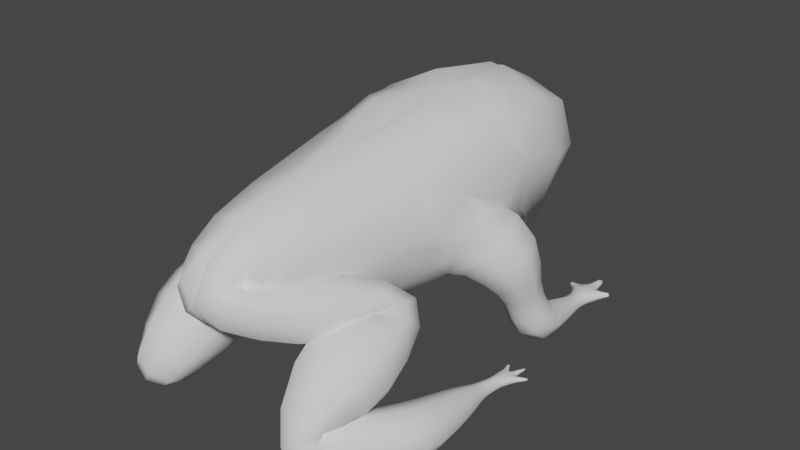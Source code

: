 # Source: SAPOCONPATAS.blend  (saved by Blender 2.93.21; exported with 4.5.12 LTS)
import bpy
from mathutils import Matrix  # noqa: F401  (used for matrix-valued properties, if any)

bpy.ops.wm.read_factory_settings(use_empty=True)
scene = bpy.context.scene
scene.name = 'Scene'

# ---- collections
col_collection = bpy.data.collections.new('Collection'); scene.collection.children.link(col_collection)

# ---- world
world_world = bpy.data.worlds.new('World'); scene.world = world_world
world_world.use_nodes = True; world_world.node_tree.nodes.clear()
_N = world_world.node_tree.nodes; _L = world_world.node_tree.links
n0 = _N.new('ShaderNodeOutputWorld'); n0.name = 'World Output'; n0.location = (300, 300)
n1 = _N.new('ShaderNodeBackground'); n1.name = 'Background'; n1.location = (10, 300)
n1.inputs[0].default_value = (0.05088, 0.05088, 0.05088, 1.0)
_L.new(n1.outputs[0], n0.inputs[0])
n0.is_active_output = True
world_world.color = (0.05088, 0.05088, 0.05088)
world_world.use_sun_shadow = False
world_world.sun_shadow_jitter_overblur = 0.0

# ---- meshes
me_plane = bpy.data.meshes.new('Plane')
me_plane.from_pydata([(-0.3135, -0.1202, 1.098), (0.314, -0.1571, 1.132), (0.2546, -0.1097, 1.705), (-0.2762, -0.02488, 1.659), (-0.3202, -0.5649, 0.9981), (-0.5039, -0.6303, 1.104), (-0.5157, -0.4245, 1.207), (-0.332, -0.3592, 1.101), (-0.1169, 0.362, 1.208), (0.1169, 0.362, 1.208), (0.1169, 0.3909, 1.439), (-0.1169, 0.3909, 1.439), (-0.4001, -0.3256, 0.6651), (-0.5393, -0.335, 0.6696), (-0.5428, -0.252, 0.776), (-0.4036, -0.2426, 0.7714), (-0.4427, -0.01164, 0.6401), (-0.5051, -0.01164, 0.6401), (-0.5051, -0.007688, 0.7024), (-0.4427, -0.007688, 0.7024), (0.1618, -1.546, 1.209), (-0.1556, -1.519, 1.226), (-0.1672, -1.575, 1.537), (0.1501, -1.601, 1.52), (0.07069, -1.728, 1.215), (-0.0586, -1.647, 1.31), (-0.131, -1.767, 1.426), (-0.001681, -1.848, 1.331), (-0.2248, -1.209, 1.048), (-0.3718, -1.092, 1.145), (-0.4885, -1.25, 1.264), (-0.3415, -1.367, 1.167), (-0.2986, -1.692, 0.7962), (-0.4108, -1.639, 0.8593), (-0.4832, -1.752, 0.924), (-0.3709, -1.806, 0.8609), (-0.5124, -1.351, 0.7115), (-0.5335, -1.339, 0.8769), (-0.6917, -1.385, 0.8596), (-0.6706, -1.396, 0.6942), (-0.5647, 0.1853, 0.6642), (-0.5714, 0.1772, 0.6642), (-0.5714, 0.1772, 0.6748), (-0.5647, 0.1853, 0.6748), (-0.4812, 0.2682, 0.6622), (-0.4666, 0.2682, 0.6622), (-0.4666, 0.2682, 0.6768), (-0.4812, 0.2682, 0.6768), (-0.3738, 0.1695, 0.6642), (-0.3683, 0.1604, 0.6642), (-0.3683, 0.1604, 0.6748), (-0.3738, 0.1695, 0.6748), (-0.7132, -0.7326, 0.733), (-0.7097, -0.7282, 0.733), (-0.7096, -0.7282, 0.7386), (-0.7131, -0.7326, 0.7386), (-0.6629, -0.6732, 0.732), (-0.6588, -0.6722, 0.732), (-0.6588, -0.6722, 0.7362), (-0.6629, -0.6732, 0.7362), (-0.5946, -0.6901, 0.7311), (-0.5891, -0.6922, 0.7311), (-0.5891, -0.6922, 0.737), (-0.5946, -0.6901, 0.737), (-0.5581, -1.094, 0.7151), (-0.5717, -1.085, 0.8184), (-0.6754, -1.086, 0.8049), (-0.6618, -1.095, 0.7016), (-0.5873, -0.9414, 0.7234), (-0.5943, -0.937, 0.7769), (-0.648, -0.9398, 0.7701), (-0.6409, -0.9442, 0.7166), (-0.2236, -1.508, 0.8949), (-0.4732, -1.472, 0.8605), (-0.5357, -1.599, 1.074), (-0.2861, -1.635, 1.109), (0.2164, -1.018, 1.091), (-0.2462, -1.09, 1.124), (-0.2655, -0.909, 1.626), (0.2882, -0.9566, 1.578), (-0.3744, -0.4743, 0.8917), (-0.5141, -0.4945, 0.9123), (-0.5236, -0.3626, 0.9734), (-0.3839, -0.3424, 0.9527), (-0.4274, -0.1264, 0.6388), (-0.5199, -0.1282, 0.6394), (-0.5203, -0.1058, 0.7266), (-0.4279, -0.1041, 0.7259), (-0.1384, -0.6696, 0.9757), (-0.366, -0.7747, 1.213), (-0.3797, -0.4463, 1.49), (-0.1605, -0.2581, 1.152), (-0.02974, -1.6, 1.166), (-0.05153, -1.545, 1.346), (-0.2106, -1.647, 1.376), (-0.1888, -1.703, 1.195), (-0.1405, -1.378, 1.104), (-0.17, -1.311, 1.296), (-0.3467, -1.426, 1.331), (-0.3173, -1.493, 1.138), (-0.5971, -0.8836, 0.7225), (-0.6028, -0.8802, 0.7665), (-0.6468, -0.8844, 0.7611), (-0.6411, -0.8877, 0.7171), (-0.6033, -0.8294, 0.7217), (-0.6087, -0.8201, 0.7593), (-0.6532, -0.8268, 0.7552), (-0.6457, -0.8281, 0.7156), (-0.3751, -1.627, 0.7541), (-0.4057, -1.609, 0.8908), (-0.5238, -1.692, 0.8872), (-0.4932, -1.71, 0.7506), (-0.4489, -1.487, 0.7299), (-0.4686, -1.478, 0.8904), (-0.6106, -1.553, 0.877), (-0.5909, -1.562, 0.7165), (-0.44, 0.06437, 0.641), (-0.5076, 0.06801, 0.6412), (-0.5076, 0.06842, 0.6978), (-0.44, 0.06479, 0.698), (-0.5538, 0.1807, 0.6609), (-0.5648, 0.1674, 0.6609), (-0.5648, 0.1674, 0.6781), (-0.5538, 0.1807, 0.6781), (-0.5271, 0.1648, 0.6557), (-0.5418, 0.1356, 0.6549), (-0.5418, 0.1356, 0.6841), (-0.5271, 0.1648, 0.6834), (-0.4977, 0.1627, 0.6481), (-0.4385, 0.1564, 0.6482), (-0.4385, 0.1564, 0.6908), (-0.4977, 0.1627, 0.6909), (-0.4887, 0.2103, 0.6546), (-0.4578, 0.2095, 0.6547), (-0.4578, 0.2095, 0.6843), (-0.4887, 0.2103, 0.6844), (-0.4856, 0.2449, 0.6578), (-0.4622, 0.2449, 0.6578), (-0.4622, 0.2449, 0.6812), (-0.4856, 0.2449, 0.6812), (-0.4105, 0.1178, 0.6531), (-0.4105, 0.1178, 0.6859), (-0.3962, 0.1634, 0.6591), (-0.3849, 0.1452, 0.6593), (-0.3849, 0.1452, 0.6797), (-0.3962, 0.1634, 0.6799), (-0.6727, -0.779, 0.7236), (-0.6597, -0.7499, 0.7228), (-0.6585, -0.7559, 0.7482), (-0.6741, -0.7801, 0.746), (-0.6905, -0.7568, 0.7276), (-0.681, -0.7446, 0.7275), (-0.6808, -0.7448, 0.7429), (-0.6903, -0.757, 0.7429), (-0.7044, -0.7426, 0.7304), (-0.6979, -0.7345, 0.7304), (-0.6978, -0.7346, 0.7408), (-0.7043, -0.7427, 0.7408), (-0.6289, -0.747, 0.7206), (-0.6258, -0.7463, 0.7483), (-0.6565, -0.7234, 0.726), (-0.6408, -0.7193, 0.726), (-0.6408, -0.7193, 0.7422), (-0.6565, -0.7234, 0.7423), (-0.6594, -0.7027, 0.7282), (-0.6479, -0.6998, 0.7282), (-0.6479, -0.6998, 0.74), (-0.6594, -0.7027, 0.74), (-0.6618, -0.6852, 0.7301), (-0.6541, -0.6833, 0.7301), (-0.6541, -0.6833, 0.7381), (-0.6618, -0.6852, 0.7381), (-0.6019, -0.7614, 0.7235), (-0.6014, -0.7593, 0.7465), (-0.6114, -0.7217, 0.7263), (-0.5967, -0.7271, 0.7263), (-0.5967, -0.7271, 0.7419), (-0.6114, -0.7217, 0.7419), (-0.6018, -0.7026, 0.7287), (-0.5917, -0.7063, 0.7287), (-0.5917, -0.7063, 0.7395), (-0.6018, -0.7026, 0.7395), (-0.5404, -1.214, 0.7117), (-0.5582, -1.202, 0.8471), (-0.693, -1.211, 0.8301), (-0.6753, -1.223, 0.6947), (-0.5747, -1.006, 0.7201), (-0.5844, -0.9993, 0.7942), (-0.6587, -1.001, 0.7845), (-0.649, -1.007, 0.7105), (-0.2219, -1.308, 0.9845), (-0.4691, -1.262, 0.9568), (-0.5374, -1.382, 1.178), (-0.2902, -1.428, 1.206), (-0.3869, -0.4181, 0.7772), (-0.524, -0.4317, 0.7858), (-0.5321, -0.3144, 0.8528), (-0.395, -0.3007, 0.8442), (-0.2209, -0.6106, 1.017), (-0.3821, -0.5449, 1.382), (-0.255, -0.3467, 1.147), (-0.03385, -0.01521, 1.757), (0.3746, -0.05089, 1.423), (-0.2124, -0.4447, 1.042), (0.0131, -0.0867, 1.01), (-0.3748, -0.0364, 1.415), (-0.2887, -0.7389, 1.087), (-0.1791, -0.3927, 0.9773), (-0.1829, -0.8864, 1.017), (-0.3518, -0.7087, 1.448), (-0.3188, -1.095, 1.374), (-0.3757, -0.4599, 1.384), (-0.3028, -0.4045, 1.692), (0.04668, -1.033, 1.698), (0.3161, -0.5296, 1.678), (0.02605, -0.5191, 1.771), (0.03171, -0.7855, 0.9908), (0.2797, -0.59, 1.07), (0.3867, -0.5513, 1.355), (0.3248, -1.05, 1.325), (-0.01722, -1.125, 1.049), (-0.6565, -0.835, 0.735), (-0.6609, -0.7998, 0.7205), (-0.6656, -0.8017, 0.749), (-0.6755, -0.7837, 0.7348), (-0.6688, -0.7704, 0.7504), (-0.4652, 0.2699, 0.6695), (-0.4708, 0.1566, 0.6426), (-0.6661, -0.7661, 0.7196), (-0.3212, -0.8997, 1.186), (-0.6467, -0.7517, 0.7187), (-0.6368, -0.7876, 0.7144), (-0.6133, -0.7579, 0.7184), (-0.2953, -0.3085, 1.119), (-0.6034, -0.7942, 0.7223), (-0.6211, -0.8306, 0.7125), (-0.4739, 0.2699, 0.6782), (-0.5986, -0.8272, 0.7407), (-0.6314, -0.8266, 0.7633), (-0.2039, -0.6243, 0.9943), (-0.6537, -0.7911, 0.7556), (-0.5684, 0.1816, 0.6758), (-0.6417, -0.7555, 0.7515), (-0.6193, -0.7838, 0.7574), (-0.4708, 0.1566, 0.6964), (-0.6106, -0.7535, 0.7507), (-0.5981, -0.762, 0.7352), (-0.4432, 0.11, 0.7003), (-0.5724, 0.1767, 0.6695), (-0.6028, -0.7874, 0.7517), (-0.503, 0.1746, 0.6695), (-0.5143, 0.1589, 0.6522), (-0.5244, 0.1702, 0.6695), (-0.5684, 0.1816, 0.6632), (-0.5143, 0.1589, 0.6868), (-0.5344, 0.1502, 0.689), (-0.5643, 0.1865, 0.6695), (-0.5271, 0.1063, 0.6893), (-0.5009, 0.1176, 0.7), (-0.4734, 0.06326, 0.7063), (-0.4194, 0.1331, 0.6928), (-0.4226, 0.09357, 0.6904), (-0.5178, 0.05931, 0.6695), (-0.4734, 0.06252, 0.6328), (-0.4826, 0.2699, 0.6695), (-0.4307, 0.0558, 0.6695), (-0.4226, 0.09354, 0.6486), (-0.4077, 0.1122, 0.6695), (-0.4194, 0.1331, 0.6462), (-0.3996, -0.6938, 1.338), (-0.5271, 0.1063, 0.6497), (0.1303, 0.4022, 1.317), (-0.5009, 0.1175, 0.639), (-0.5344, 0.1502, 0.65), (-0.4432, 0.1099, 0.6387), (-0.5445, 0.1301, 0.6695), (-0.3233, -0.3995, 1.293), (-0.1303, 0.4022, 1.317), (-0.4739, 0.2699, 0.6608), (-0.373, 0.1711, 0.6695), (-0.3697, 0.1657, 0.6758), (-0.3665, 0.1603, 0.6695), (-0.3697, 0.1657, 0.6632), (-0.7142, -0.7324, 0.7358), (-0.7121, -0.7299, 0.7391), (-0.71, -0.7272, 0.7358), (-0.7121, -0.7298, 0.7325), (-0.6635, -0.6725, 0.7341), (-0.661, -0.6719, 0.7366), (-0.6586, -0.6712, 0.7341), (-0.661, -0.6719, 0.7316), (-0.5948, -0.689, 0.7341), (-0.5915, -0.6902, 0.7376), (-0.5882, -0.6914, 0.7341), (-0.5915, -0.6902, 0.7306), (-0.4371, -0.05647, 0.639), (-0.4736, -0.1315, 0.6227), (-0.5106, -0.05669, 0.6391), (-0.4739, -0.01238, 0.6285), (-0.5374, -0.1173, 0.6831), (-0.5107, -0.04836, 0.7116), (-0.5168, -0.009665, 0.6713), (-0.4742, -0.1007, 0.7426), (-0.4372, -0.04814, 0.7115), (-0.4739, -0.006946, 0.7141), (-0.4103, -0.1149, 0.6822), (-0.431, -0.009665, 0.6713), (-0.4135, -0.2278, 0.6429), (-0.4691, -0.3458, 0.6474), (-0.5321, -0.233, 0.6451), (-0.5671, -0.2952, 0.7236), (-0.5336, -0.1821, 0.7477), (-0.4738, -0.2317, 0.7936), (-0.4151, -0.1769, 0.7455), (-0.3758, -0.2823, 0.7174), (-0.3563, -0.5197, 0.9504), (-0.4098, -0.6361, 1.032), (-0.5211, -0.5583, 1.006), (-0.4425, -0.5091, 0.8906), (-0.5443, -0.5397, 1.176), (-0.5321, -0.3932, 1.085), (-0.5451, -0.4324, 0.9468), (-0.4261, -0.3533, 1.174), (-0.3673, -0.3545, 1.03), (-0.4555, -0.3278, 0.9745), (-0.2916, -0.4498, 1.03), (-0.3529, -0.4045, 0.9183), (-0.2649, -0.5946, 1.021), (-0.4389, -0.6944, 1.181), (-0.4503, -0.4614, 1.308), (-0.2786, -0.3574, 1.143), (-0.2002, 0.2133, 1.156), (0.1999, 0.2093, 1.16), (0.1939, 0.2488, 1.552), (-0.1954, 0.2545, 1.546), (0.1978, -1.341, 1.174), (0.005277, -1.522, 1.159), (-0.1992, -1.34, 1.18), (-0.2209, -1.542, 1.384), (-0.202, -1.345, 1.579), (-0.0107, -1.598, 1.587), (0.2027, -1.354, 1.57), (0.2154, -1.578, 1.362), (0.1183, -1.678, 1.221), (0.01961, -1.665, 1.241), (-0.1035, -1.619, 1.271), (-0.119, -1.692, 1.386), (-0.1387, -1.714, 1.48), (-0.0799, -1.83, 1.4), (0.0831, -1.773, 1.431), (0.05875, -1.803, 1.255), (0.02169, -1.691, 1.195), (-0.01081, -1.553, 1.25), (-0.03985, -1.617, 1.337), (-0.1352, -1.586, 1.395), (-0.1583, -1.733, 1.394), (-0.2295, -1.694, 1.291), (-0.09677, -1.807, 1.252), (-0.1052, -1.662, 1.147), (-0.08474, -1.492, 1.134), (-0.1221, -1.323, 1.193), (-0.09441, -1.442, 1.334), (-0.2639, -1.356, 1.35), (-0.2743, -1.542, 1.356), (-0.3652, -1.481, 1.241), (-0.2646, -1.593, 1.156), (-0.2234, -1.448, 1.085), (-0.1916, -1.269, 1.075), (-0.2764, -1.121, 1.074), (-0.2731, -1.169, 1.232), (-0.4577, -1.149, 1.223), (-0.4244, -1.311, 1.301), (-0.4369, -1.338, 1.238), (-0.3429, -1.412, 1.144), (-0.2556, -1.31, 1.089), (-0.2556, -1.62, 0.8417), (-0.3411, -1.644, 0.8157), (-0.4428, -1.571, 0.8512), (-0.3366, -1.466, 0.8376), (-0.4681, -1.685, 0.9035), (-0.5065, -1.696, 0.994), (-0.5512, -1.529, 0.9608), (-0.4406, -1.8, 0.9046), (-0.3193, -1.746, 0.9845), (-0.4227, -1.641, 1.131), (-0.3137, -1.759, 0.8167), (-0.2081, -1.578, 1.008), (-0.5925, -0.9116, 0.7233), (-0.5917, -0.8812, 0.7456), (-0.5987, -0.9078, 0.7711), (-0.5808, -0.9387, 0.7515), (-0.6259, -0.8817, 0.7721), (-0.6466, -0.9114, 0.7651), (-0.6225, -0.9376, 0.7836), (-0.6522, -0.8868, 0.7381), (-0.6403, -0.9152, 0.7173), (-0.6545, -0.9426, 0.7421), (-0.618, -0.8863, 0.7116), (-0.6128, -0.9436, 0.71), (-0.6009, -0.858, 0.7218), (-0.6063, -0.8545, 0.7627), (-0.6479, -0.8589, 0.7577), (-0.6422, -0.8619, 0.7166), (-0.3383, -1.685, 0.7692), (-0.3682, -1.602, 0.8231), (-0.3975, -1.646, 0.8763), (-0.4704, -1.647, 0.9146), (-0.4918, -1.743, 0.8935), (-0.5306, -1.716, 0.8182), (-0.4326, -1.782, 0.7865), (-0.4284, -1.672, 0.7267), (-0.412, -1.558, 0.7417), (-0.4321, -1.469, 0.8126), (-0.4323, -1.548, 0.8941), (-0.5433, -1.514, 0.9138), (-0.5646, -1.627, 0.883), (-0.6274, -1.572, 0.7943), (-0.5443, -1.636, 0.7306), (-0.5162, -1.527, 0.6931), (-0.4841, -1.419, 0.7189), (-0.4933, -1.337, 0.7975), (-0.5049, -1.409, 0.8852), (-0.6166, -1.36, 0.8993), (-0.658, -1.472, 0.8698), (-0.7108, -1.399, 0.7737), (-0.6371, -1.483, 0.7034), (-0.5875, -1.376, 0.6718), (-0.4447, 0.0237, 0.6411), (-0.5031, 0.02404, 0.6411), (-0.5031, 0.02587, 0.6983), (-0.4447, 0.02554, 0.6983), (-0.5612, 0.1848, 0.6624), (-0.5593, 0.174, 0.6577), (-0.5702, 0.1739, 0.6624), (-0.5668, 0.1649, 0.6695), (-0.5702, 0.1739, 0.6766), (-0.5593, 0.174, 0.6813), (-0.5612, 0.1848, 0.6766), (-0.5517, 0.1832, 0.6695), (-0.5413, 0.1732, 0.6586), (-0.5548, 0.1555, 0.6586), (-0.5548, 0.1555, 0.6804), (-0.5413, 0.1732, 0.6804), (-0.4907, 0.19, 0.6525), (-0.4732, 0.2099, 0.6491), (-0.4527, 0.1874, 0.6529), (-0.452, 0.2093, 0.6695), (-0.4527, 0.1874, 0.6861), (-0.4344, 0.1696, 0.6695), (-0.4732, 0.2099, 0.6899), (-0.4907, 0.19, 0.6865), (-0.4945, 0.2105, 0.6695), (-0.4871, 0.2283, 0.6562), (-0.4739, 0.2449, 0.6534), (-0.4605, 0.2282, 0.6562), (-0.4578, 0.2449, 0.6695), (-0.4605, 0.2282, 0.6828), (-0.4739, 0.2449, 0.6856), (-0.4871, 0.2283, 0.6828), (-0.49, 0.2449, 0.6695), (-0.4838, 0.2596, 0.6596), (-0.464, 0.2596, 0.6596), (-0.464, 0.2596, 0.6794), (-0.4838, 0.2596, 0.6794), (-0.414, 0.1596, 0.6557), (-0.3906, 0.1543, 0.6553), (-0.3978, 0.1343, 0.6565), (-0.3828, 0.1417, 0.6695), (-0.3978, 0.1343, 0.6825), (-0.3906, 0.1543, 0.6837), (-0.414, 0.1596, 0.6833), (-0.3983, 0.1669, 0.6695), (-0.382, 0.1676, 0.6617), (-0.3739, 0.1542, 0.6617), (-0.3739, 0.1542, 0.6773), (-0.382, 0.1676, 0.6773), (-0.6823, -0.7656, 0.7259), (-0.6858, -0.7507, 0.7247), (-0.6712, -0.7494, 0.7256), (-0.6791, -0.7424, 0.7352), (-0.6711, -0.7501, 0.7443), (-0.6614, -0.7462, 0.7347), (-0.6855, -0.7509, 0.7458), (-0.6823, -0.7659, 0.7442), (-0.6922, -0.7592, 0.7352), (-0.6978, -0.7494, 0.729), (-0.7012, -0.7385, 0.7284), (-0.6898, -0.7394, 0.729), (-0.6967, -0.733, 0.7356), (-0.6897, -0.7396, 0.7418), (-0.701, -0.7387, 0.7427), (-0.6976, -0.7496, 0.7418), (-0.7056, -0.7442, 0.7356), (-0.7102, -0.7365, 0.7317), (-0.7051, -0.7302, 0.7317), (-0.705, -0.7303, 0.7397), (-0.7101, -0.7366, 0.7397), (-0.6555, -0.736, 0.7248), (-0.6487, -0.7213, 0.723), (-0.6366, -0.7311, 0.7244), (-0.6379, -0.7185, 0.7341), (-0.6362, -0.7311, 0.7439), (-0.627, -0.7361, 0.7341), (-0.6487, -0.7214, 0.7453), (-0.6553, -0.7365, 0.744), (-0.6595, -0.7242, 0.7342), (-0.6581, -0.7124, 0.7271), (-0.6537, -0.7012, 0.726), (-0.6446, -0.709, 0.7271), (-0.6458, -0.6993, 0.7341), (-0.6446, -0.709, 0.7411), (-0.6537, -0.7012, 0.7422), (-0.658, -0.7124, 0.7411), (-0.6615, -0.7032, 0.7341), (-0.6606, -0.6937, 0.7292), (-0.6579, -0.6843, 0.7286), (-0.6511, -0.6913, 0.7292), (-0.6526, -0.6829, 0.7341), (-0.6511, -0.6913, 0.739), (-0.6579, -0.6843, 0.7396), (-0.6606, -0.6937, 0.739), (-0.6632, -0.6856, 0.7341), (-0.6627, -0.6777, 0.731), (-0.6568, -0.6762, 0.731), (-0.6568, -0.6762, 0.7372), (-0.6627, -0.6777, 0.7372), (-0.6173, -0.7327, 0.7246), (-0.604, -0.7244, 0.7233), (-0.5995, -0.7403, 0.7249), (-0.5939, -0.7282, 0.7341), (-0.5994, -0.74, 0.7436), (-0.604, -0.7244, 0.7449), (-0.617, -0.7325, 0.7437), (-0.6141, -0.7206, 0.7341), (-0.6064, -0.7117, 0.7275), (-0.5967, -0.7044, 0.7267), (-0.5941, -0.7163, 0.7275), (-0.5898, -0.707, 0.7341), (-0.5941, -0.7163, 0.7407), (-0.5967, -0.7044, 0.7415), (-0.6064, -0.7117, 0.7407), (-0.6037, -0.7019, 0.7341), (-0.5976, -0.6946, 0.7299), (-0.5897, -0.6975, 0.7299), (-0.5897, -0.6975, 0.7383), (-0.5976, -0.6946, 0.7383), (-0.5298, -1.282, 0.71), (-0.524, -1.206, 0.7826), (-0.5497, -1.27, 0.8632), (-0.6289, -1.205, 0.8639), (-0.7, -1.295, 0.8454), (-0.7094, -1.219, 0.7592), (-0.6801, -1.307, 0.6923), (-0.6045, -1.22, 0.6778), (-0.5494, -1.15, 0.7134), (-0.5454, -1.089, 0.7693), (-0.565, -1.14, 0.8321), (-0.6261, -1.084, 0.831), (-0.684, -1.142, 0.8166), (-0.688, -1.091, 0.7507), (-0.6684, -1.153, 0.6979), (-0.6074, -1.096, 0.689), (-0.5667, -1.046, 0.7175), (-0.5656, -1.002, 0.759), (-0.5783, -1.038, 0.8056), (-0.6234, -0.9987, 0.8032), (-0.6667, -1.039, 0.7941), (-0.6678, -1.004, 0.7457), (-0.6552, -1.047, 0.706), (-0.61, -1.008, 0.7014), (-0.5815, -0.972, 0.7223), (-0.5897, -0.9667, 0.7846), (-0.6522, -0.9686, 0.7765), (-0.644, -0.9739, 0.7142), (-0.2308, -1.232, 1.018), (-0.3327, -1.263, 0.9291), (-0.4357, -1.144, 1.047), (-0.5496, -1.313, 1.062), (-0.5227, -1.286, 1.222), (-0.4266, -1.428, 1.234), (-0.3179, -1.373, 1.194), (-0.2097, -1.377, 1.1), (-0.2149, -1.401, 0.9434), (-0.4821, -1.371, 0.8943), (-0.5444, -1.491, 1.133), (-0.2772, -1.521, 1.182), (-0.3917, -0.3856, 0.715), (-0.4539, -0.4469, 0.7689), (-0.5349, -0.3981, 0.7223), (-0.5538, -0.3756, 0.8209), (-0.5409, -0.2921, 0.8118), (-0.4651, -0.2855, 0.8611), (-0.3977, -0.2796, 0.8044), (-0.3653, -0.3568, 0.8091), (-0.3827, -0.4429, 0.8351), (-0.5148, -0.4568, 0.844), (-0.5237, -0.3364, 0.9003), (-0.3916, -0.3225, 0.8915), (0.2659, 0.2362, 1.356), (0.001125, 0.2087, 1.087), (-0.2393, -0.4569, 1.051), (-0.3668, -0.3653, 1.249), (-0.477, -0.597, 1.275), (-0.3949, -0.3295, 1.503), (0.1447, -0.7055, 1.746), (-0.1104, -0.3223, 1.786), (-0.3495, -0.6886, 1.078), (0.3987, -0.3619, 1.499), (0.3622, -0.7386, 1.236), (-0.05263, -0.9509, 1.006), (-0.3309, -0.4298, 0.9799), (-0.4518, -0.3429, 1.073), (-0.5575, -0.483, 1.056), (-0.4367, -0.57, 0.9631), (-0.3921, -0.2014, 0.6938), (-0.4746, -0.1699, 0.7658), (-0.5551, -0.2085, 0.6968), (-0.4725, -0.24, 0.6248), (-0.4234, -0.05227, 0.6753), (-0.6636, -0.7883, 0.7533), (-0.4739, -0.04669, 0.7252), (-0.5244, -0.05256, 0.6754), (-0.6364, -0.7899, 0.7578), (-0.618, -0.7929, 0.7149), (-0.4739, -0.05814, 0.6254), (-0.5908, -0.6882, 0.7341), (-0.6615, -0.6701, 0.7341), (-0.6098, -0.7752, 0.7551), (-0.427, 0.1116, 0.6971), (-0.4202, 0.08624, 0.6695), (-0.5301, 0.09712, 0.6695), (-0.7136, -0.7286, 0.7358), (-0.367, 0.1674, 0.6695), (-0.472, 0.1107, 0.6367), (-0.472, 0.1108, 0.7023), (-0.4739, 0.2733, 0.6695), (-0.2522, -0.8042, 1.056), (-0.2288, -0.4122, 1.009), (-0.3384, -0.4603, 1.318), (-0.5692, 0.1822, 0.6695), (0.04418, -0.4544, 0.98), (-0.3554, -0.8658, 1.361), (-0.427, 0.1116, 0.6419), (-0.5989, -0.7933, 0.7376), (-0.6654, -0.8073, 0.7346), (-0.5203, 0.1327, 0.6946), (-0.5203, 0.1327, 0.6444), (-0.6531, -0.7773, 0.7165), (-0.5125, 0.1682, 0.6695), (-0.003177, 0.2641, 1.615), (-0.2661, 0.2387, 1.354), (-0.0009121, -1.342, 1.106), (-0.2729, -1.345, 1.379), (0.002929, -1.357, 1.648), (0.2727, -1.352, 1.37), (0.01402, -1.631, 1.206), (-0.1627, -1.656, 1.385), (-0.03443, -1.761, 1.495), (0.1423, -1.736, 1.316), (0.01313, -1.632, 1.255), (-0.1106, -1.661, 1.392), (-0.1498, -1.792, 1.334), (-0.026, -1.763, 1.197), (-0.05585, -1.448, 1.23), (-0.1861, -1.483, 1.382), (-0.3031, -1.586, 1.26), (-0.1728, -1.552, 1.108), (-0.204, -1.192, 1.141), (-0.3641, -1.221, 1.296), (-0.412, -1.388, 1.235), (-0.2519, -1.359, 1.08), (-0.3373, -1.572, 0.8197), (-0.5097, -1.624, 0.9244), (-0.4248, -1.744, 1.016), (-0.2524, -1.692, 0.9113), (-0.5866, -0.909, 0.7483), (-0.6238, -0.9089, 0.7771), (-0.6524, -0.914, 0.7401), (-0.6152, -0.9141, 0.7114), (-0.596, -0.8556, 0.7431), (-0.6281, -0.8562, 0.7677), (-0.6528, -0.8616, 0.7363), (-0.6204, -0.8605, 0.7117), (-0.3502, -1.648, 0.8195), (-0.4558, -1.687, 0.905), (-0.4799, -1.78, 0.8433), (-0.3743, -1.74, 0.7578), (-0.3973, -1.538, 0.82), (-0.5023, -1.585, 0.9171), (-0.5793, -1.646, 0.8047), (-0.4743, -1.599, 0.7076), (-0.4658, -1.402, 0.805), (-0.5854, -1.438, 0.9087), (-0.6762, -1.489, 0.7837), (-0.5567, -1.453, 0.68), (-0.4738, 0.02353, 0.6306), (-0.5139, 0.02444, 0.6697), (-0.4738, 0.02607, 0.7088), (-0.434, 0.02403, 0.6697), (-0.5657, 0.1794, 0.6598), (-0.5719, 0.1719, 0.6695), (-0.5657, 0.1794, 0.6792), (-0.5595, 0.1869, 0.6695), (-0.548, 0.1643, 0.6545), (-0.5573, 0.1521, 0.6695), (-0.548, 0.1643, 0.6845), (-0.5388, 0.1765, 0.6695), (-0.4719, 0.1881, 0.6467), (-0.446, 0.188, 0.6695), (-0.4719, 0.1881, 0.6923), (-0.4973, 0.1914, 0.6695), (-0.4738, 0.2282, 0.6513), (-0.4555, 0.2282, 0.6695), (-0.4738, 0.2282, 0.6877), (-0.4921, 0.2283, 0.6695), (-0.4739, 0.2598, 0.6559), (-0.4603, 0.2598, 0.6695), (-0.4739, 0.2598, 0.6831), (-0.4875, 0.2598, 0.6695), (-0.4056, 0.1466, 0.6513), (-0.395, 0.1297, 0.6695), (-0.4056, 0.1466, 0.6877), (-0.4165, 0.1648, 0.6695), (-0.3779, 0.161, 0.6588), (-0.3723, 0.1518, 0.6695), (-0.3779, 0.161, 0.6802), (-0.3834, 0.1702, 0.6695), (-0.6768, -0.7576, 0.7224), (-0.6694, -0.7466, 0.7349), (-0.6768, -0.7583, 0.7476), (-0.6844, -0.7687, 0.7351), (-0.6938, -0.7444, 0.7267), (-0.6883, -0.7376, 0.7354), (-0.6936, -0.7446, 0.7442), (-0.6992, -0.7514, 0.7354), (-0.7078, -0.7333, 0.7302), (-0.7042, -0.729, 0.7357), (-0.7076, -0.7334, 0.7412), (-0.7111, -0.7377, 0.7357), (-0.6462, -0.734, 0.7212), (-0.6331, -0.7294, 0.7341), (-0.6456, -0.7345, 0.7474), (-0.6587, -0.7365, 0.7343), (-0.6513, -0.7107, 0.7245), (-0.642, -0.7084, 0.7341), (-0.6513, -0.7107, 0.7437), (-0.6606, -0.7131, 0.7341), (-0.6559, -0.6925, 0.7273), (-0.6493, -0.6908, 0.7341), (-0.6559, -0.6925, 0.7409), (-0.6624, -0.6941, 0.7341), (-0.6598, -0.6769, 0.7299), (-0.6557, -0.6759, 0.7341), (-0.6598, -0.6769, 0.7383), (-0.6639, -0.6779, 0.7341), (-0.6083, -0.7369, 0.7212), (-0.5962, -0.7414, 0.7342), (-0.608, -0.7364, 0.7471), (-0.6202, -0.7306, 0.7341), (-0.6002, -0.714, 0.7251), (-0.5918, -0.7171, 0.7341), (-0.6002, -0.714, 0.7431), (-0.6087, -0.7109, 0.7341), (-0.5936, -0.6959, 0.7283), (-0.5882, -0.6979, 0.7341), (-0.5936, -0.6959, 0.7399), (-0.599, -0.694, 0.7341), (-0.5116, -1.271, 0.7899), (-0.6286, -1.28, 0.883), (-0.7182, -1.305, 0.7655), (-0.6012, -1.296, 0.6724), (-0.5349, -1.145, 0.7756), (-0.6275, -1.139, 0.8466), (-0.6986, -1.148, 0.7544), (-0.606, -1.153, 0.6834), (-0.5559, -1.042, 0.7637), (-0.6247, -1.037, 0.8164), (-0.6775, -1.043, 0.7479), (-0.6088, -1.048, 0.6952), (-0.5739, -0.969, 0.7549), (-0.6225, -0.9666, 0.7922), (-0.6598, -0.9716, 0.7439), (-0.6112, -0.974, 0.7066), (-0.3169, -1.161, 0.9998), (-0.5176, -1.198, 1.14), (-0.4366, -1.356, 1.241), (-0.2359, -1.319, 1.101), (-0.3368, -1.364, 0.8741), (-0.5633, -1.426, 1.005), (-0.4225, -1.529, 1.203), (-0.1959, -1.467, 1.072), (-0.4622, -0.4117, 0.7019), (-0.5647, -0.3474, 0.7684), (-0.4704, -0.266, 0.8249), (-0.3679, -0.3303, 0.7583), (-0.4471, -0.4724, 0.829), (-0.544, -0.3992, 0.8738), (-0.4593, -0.3069, 0.9065), (-0.3624, -0.3801, 0.8616), (0.3135, -0.1202, 1.098), (-0.314, -0.1571, 1.132), (-0.2546, -0.1097, 1.705), (0.2762, -0.02488, 1.659), (0.3202, -0.5649, 0.9981), (0.5039, -0.6303, 1.104), (0.5157, -0.4245, 1.207), (0.332, -0.3592, 1.101), (0.1169, 0.362, 1.208), (-0.1169, 0.362, 1.208), (-0.1169, 0.3909, 1.439), (0.1169, 0.3909, 1.439), (0.4001, -0.3256, 0.6651), (0.5393, -0.335, 0.6696), (0.5428, -0.252, 0.776), (0.4036, -0.2426, 0.7714), (0.4427, -0.01164, 0.6401), (0.5051, -0.01164, 0.6401), (0.5051, -0.007688, 0.7024), (0.4427, -0.007688, 0.7024), (-0.1618, -1.546, 1.209), (0.1556, -1.519, 1.226), (0.1672, -1.575, 1.537), (-0.1501, -1.601, 1.52), (-0.07069, -1.728, 1.215), (0.0586, -1.647, 1.31), (0.131, -1.767, 1.426), (0.001681, -1.848, 1.331), (0.2248, -1.209, 1.048), (0.3718, -1.092, 1.145), (0.4885, -1.25, 1.264), (0.3415, -1.367, 1.167), (0.2986, -1.692, 0.7962), (0.4108, -1.639, 0.8593), (0.4832, -1.752, 0.924), (0.3709, -1.806, 0.8609), (0.5124, -1.351, 0.7115), (0.5335, -1.339, 0.8769), (0.6917, -1.385, 0.8596), (0.6706, -1.396, 0.6942), (0.5647, 0.1853, 0.6642), (0.5714, 0.1772, 0.6642), (0.5714, 0.1772, 0.6748), (0.5647, 0.1853, 0.6748), (0.4812, 0.2682, 0.6622), (0.4666, 0.2682, 0.6622), (0.4666, 0.2682, 0.6768), (0.4812, 0.2682, 0.6768), (0.3738, 0.1695, 0.6642), (0.3683, 0.1604, 0.6642), (0.3683, 0.1604, 0.6748), (0.3738, 0.1695, 0.6748), (0.7132, -0.7326, 0.733), (0.7097, -0.7282, 0.733), (0.7096, -0.7282, 0.7386), (0.7131, -0.7326, 0.7386), (0.6629, -0.6732, 0.732), (0.6588, -0.6722, 0.732), (0.6588, -0.6722, 0.7362), (0.6629, -0.6732, 0.7362), (0.5946, -0.6901, 0.7311), (0.5891, -0.6922, 0.7311), (0.5891, -0.6922, 0.737), (0.5946, -0.6901, 0.737), (0.5581, -1.094, 0.7151), (0.5717, -1.085, 0.8184), (0.6754, -1.086, 0.8049), (0.6618, -1.095, 0.7016), (0.5873, -0.9414, 0.7234), (0.5943, -0.937, 0.7769), (0.648, -0.9398, 0.7701), (0.6409, -0.9442, 0.7166), (0.2236, -1.508, 0.8949), (0.4732, -1.472, 0.8605), (0.5357, -1.599, 1.074), (0.2861, -1.635, 1.109), (-0.2164, -1.018, 1.091), (0.2462, -1.09, 1.124), (0.2655, -0.909, 1.626), (-0.2882, -0.9566, 1.578), (0.3744, -0.4743, 0.8917), (0.5141, -0.4945, 0.9123), (0.5236, -0.3626, 0.9734), (0.3839, -0.3424, 0.9527), (0.4274, -0.1264, 0.6388), (0.5199, -0.1282, 0.6394), (0.5203, -0.1058, 0.7266), (0.4279, -0.1041, 0.7259), (0.1384, -0.6696, 0.9757), (0.366, -0.7747, 1.213), (0.3797, -0.4463, 1.49), (0.1605, -0.2581, 1.152), (0.02974, -1.6, 1.166), (0.05153, -1.545, 1.346), (0.2106, -1.647, 1.376), (0.1888, -1.703, 1.195), (0.1405, -1.378, 1.104), (0.17, -1.311, 1.296), (0.3467, -1.426, 1.331), (0.3173, -1.493, 1.138), (0.5971, -0.8836, 0.7225), (0.6028, -0.8802, 0.7665), (0.6468, -0.8844, 0.7611), (0.6411, -0.8877, 0.7171), (0.6033, -0.8294, 0.7217), (0.6087, -0.8201, 0.7593), (0.6532, -0.8268, 0.7552), (0.6457, -0.8281, 0.7156), (0.3751, -1.627, 0.7541), (0.4057, -1.609, 0.8908), (0.5238, -1.692, 0.8872), (0.4932, -1.71, 0.7506), (0.4489, -1.487, 0.7299), (0.4686, -1.478, 0.8904), (0.6106, -1.553, 0.877), (0.5909, -1.562, 0.7165), (0.44, 0.06437, 0.641), (0.5076, 0.06801, 0.6412), (0.5076, 0.06842, 0.6978), (0.44, 0.06479, 0.698), (0.5538, 0.1807, 0.6609), (0.5648, 0.1674, 0.6609), (0.5648, 0.1674, 0.6781), (0.5538, 0.1807, 0.6781), (0.5271, 0.1648, 0.6557), (0.5418, 0.1356, 0.6549), (0.5418, 0.1356, 0.6841), (0.5271, 0.1648, 0.6834), (0.4977, 0.1627, 0.6481), (0.4385, 0.1564, 0.6482), (0.4385, 0.1564, 0.6908), (0.4977, 0.1627, 0.6909), (0.4887, 0.2103, 0.6546), (0.4578, 0.2095, 0.6547), (0.4578, 0.2095, 0.6843), (0.4887, 0.2103, 0.6844), (0.4856, 0.2449, 0.6578), (0.4622, 0.2449, 0.6578), (0.4622, 0.2449, 0.6812), (0.4856, 0.2449, 0.6812), (0.4105, 0.1178, 0.6531), (0.4105, 0.1178, 0.6859), (0.3962, 0.1634, 0.6591), (0.3849, 0.1452, 0.6593), (0.3849, 0.1452, 0.6797), (0.3962, 0.1634, 0.6799), (0.6727, -0.779, 0.7236), (0.6597, -0.7499, 0.7228), (0.6585, -0.7559, 0.7482), (0.6741, -0.7801, 0.746), (0.6905, -0.7568, 0.7276), (0.681, -0.7446, 0.7275), (0.6808, -0.7448, 0.7429), (0.6903, -0.757, 0.7429), (0.7044, -0.7426, 0.7304), (0.6979, -0.7345, 0.7304), (0.6978, -0.7346, 0.7408), (0.7043, -0.7427, 0.7408), (0.6289, -0.747, 0.7206), (0.6258, -0.7463, 0.7483), (0.6565, -0.7234, 0.726), (0.6408, -0.7193, 0.726), (0.6408, -0.7193, 0.7422), (0.6565, -0.7234, 0.7423), (0.6594, -0.7027, 0.7282), (0.6479, -0.6998, 0.7282), (0.6479, -0.6998, 0.74), (0.6594, -0.7027, 0.74), (0.6618, -0.6852, 0.7301), (0.6541, -0.6833, 0.7301), (0.6541, -0.6833, 0.7381), (0.6618, -0.6852, 0.7381), (0.6019, -0.7614, 0.7235), (0.6014, -0.7593, 0.7465), (0.6114, -0.7217, 0.7263), (0.5967, -0.7271, 0.7263), (0.5967, -0.7271, 0.7419), (0.6114, -0.7217, 0.7419), (0.6018, -0.7026, 0.7287), (0.5917, -0.7063, 0.7287), (0.5917, -0.7063, 0.7395), (0.6018, -0.7026, 0.7395), (0.5404, -1.214, 0.7117), (0.5582, -1.202, 0.8471), (0.693, -1.211, 0.8301), (0.6753, -1.223, 0.6947), (0.5747, -1.006, 0.7201), (0.5844, -0.9993, 0.7942), (0.6587, -1.001, 0.7845), (0.649, -1.007, 0.7105), (0.2219, -1.308, 0.9845), (0.4691, -1.262, 0.9568), (0.5374, -1.382, 1.178), (0.2902, -1.428, 1.206), (0.3869, -0.4181, 0.7772), (0.524, -0.4317, 0.7858), (0.5321, -0.3144, 0.8528), (0.395, -0.3007, 0.8442), (0.2209, -0.6106, 1.017), (0.3821, -0.5449, 1.382), (0.255, -0.3467, 1.147), (0.03385, -0.01521, 1.757), (-0.3746, -0.05089, 1.423), (0.2124, -0.4447, 1.042), (-0.0131, -0.0867, 1.01), (0.3748, -0.0364, 1.415), (0.2887, -0.7389, 1.087), (0.1791, -0.3927, 0.9773), (0.1829, -0.8864, 1.017), (0.3518, -0.7087, 1.448), (0.3188, -1.095, 1.374), (0.3757, -0.4599, 1.384), (0.3028, -0.4045, 1.692), (-0.04668, -1.033, 1.698), (-0.3161, -0.5296, 1.678), (-0.02605, -0.5191, 1.771), (-0.03171, -0.7855, 0.9908), (-0.2797, -0.59, 1.07), (-0.3867, -0.5513, 1.355), (-0.3248, -1.05, 1.325), (0.01722, -1.125, 1.049), (0.6565, -0.835, 0.735), (0.6609, -0.7998, 0.7205), (0.6656, -0.8017, 0.749), (0.6755, -0.7837, 0.7348), (0.6688, -0.7704, 0.7504), (0.4652, 0.2699, 0.6695), (0.4708, 0.1566, 0.6426), (0.6661, -0.7661, 0.7196), (0.3212, -0.8997, 1.186), (0.6467, -0.7517, 0.7187), (0.6368, -0.7876, 0.7144), (0.6133, -0.7579, 0.7184), (0.2953, -0.3085, 1.119), (0.6034, -0.7942, 0.7223), (0.6211, -0.8306, 0.7125), (0.4739, 0.2699, 0.6782), (0.5986, -0.8272, 0.7407), (0.6314, -0.8266, 0.7633), (0.2039, -0.6243, 0.9943), (0.6537, -0.7911, 0.7556), (0.5684, 0.1816, 0.6758), (0.6417, -0.7555, 0.7515), (0.6193, -0.7838, 0.7574), (0.4708, 0.1566, 0.6964), (0.6106, -0.7535, 0.7507), (0.5981, -0.762, 0.7352), (0.4432, 0.11, 0.7003), (0.5724, 0.1767, 0.6695), (0.6028, -0.7874, 0.7517), (0.503, 0.1746, 0.6695), (0.5143, 0.1589, 0.6522), (0.5244, 0.1702, 0.6695), (0.5684, 0.1816, 0.6632), (0.5143, 0.1589, 0.6868), (0.5344, 0.1502, 0.689), (0.5643, 0.1865, 0.6695), (0.5271, 0.1063, 0.6893), (0.5009, 0.1176, 0.7), (0.4734, 0.06326, 0.7063), (0.4194, 0.1331, 0.6928), (0.4226, 0.09357, 0.6904), (0.5178, 0.05931, 0.6695), (0.4734, 0.06252, 0.6328), (0.4826, 0.2699, 0.6695), (0.4307, 0.0558, 0.6695), (0.4226, 0.09354, 0.6486), (0.4077, 0.1122, 0.6695), (0.0, 0.3849, 1.189), (0.4194, 0.1331, 0.6462), (0.3996, -0.6938, 1.338), (0.5271, 0.1063, 0.6497), (-0.1303, 0.4022, 1.317), (0.5009, 0.1175, 0.639), (0.5344, 0.1502, 0.65), (0.4432, 0.1099, 0.6387), (0.0, 0.4196, 1.446), (0.5445, 0.1301, 0.6695), (0.3233, -0.3995, 1.293), (0.1303, 0.4022, 1.317), (0.4739, 0.2699, 0.6608), (0.373, 0.1711, 0.6695), (0.3697, 0.1657, 0.6758), (0.3665, 0.1603, 0.6695), (0.3697, 0.1657, 0.6632), (0.7142, -0.7324, 0.7358), (0.7121, -0.7299, 0.7391), (0.71, -0.7272, 0.7358), (0.7121, -0.7298, 0.7325), (0.6635, -0.6725, 0.7341), (0.661, -0.6719, 0.7366), (0.6586, -0.6712, 0.7341), (0.661, -0.6719, 0.7316), (0.5948, -0.689, 0.7341), (0.5915, -0.6902, 0.7376), (0.5882, -0.6914, 0.7341), (0.5915, -0.6902, 0.7306), (0.4371, -0.05647, 0.639), (0.4736, -0.1315, 0.6227), (0.5106, -0.05669, 0.6391), (0.4739, -0.01238, 0.6285), (0.5374, -0.1173, 0.6831), (0.5107, -0.04836, 0.7116), (0.5168, -0.009665, 0.6713), (0.4742, -0.1007, 0.7426), (0.4372, -0.04814, 0.7115), (0.4739, -0.006946, 0.7141), (0.4103, -0.1149, 0.6822), (0.431, -0.009665, 0.6713), (0.4135, -0.2278, 0.6429), (0.4691, -0.3458, 0.6474), (0.5321, -0.233, 0.6451), (0.5671, -0.2952, 0.7236), (0.5336, -0.1821, 0.7477), (0.4738, -0.2317, 0.7936), (0.4151, -0.1769, 0.7455), (0.3758, -0.2823, 0.7174), (0.3563, -0.5197, 0.9504), (0.4098, -0.6361, 1.032), (0.5211, -0.5583, 1.006), (0.4425, -0.5091, 0.8906), (0.5443, -0.5397, 1.176), (0.5321, -0.3932, 1.085), (0.5451, -0.4324, 0.9468), (0.4261, -0.3533, 1.174), (0.3673, -0.3545, 1.03), (0.4555, -0.3278, 0.9745), (0.2916, -0.4498, 1.03), (0.3529, -0.4045, 0.9183), (0.2649, -0.5946, 1.021), (0.4389, -0.6944, 1.181), (0.4503, -0.4614, 1.308), (0.2786, -0.3574, 1.143), (0.2002, 0.2133, 1.156), (-0.1999, 0.2093, 1.16), (-0.1939, 0.2488, 1.552), (0.1954, 0.2545, 1.546), (-0.1978, -1.341, 1.174), (-0.005277, -1.522, 1.159), (0.1992, -1.34, 1.18), (0.2209, -1.542, 1.384), (0.202, -1.345, 1.579), (0.0107, -1.598, 1.587), (-0.2027, -1.354, 1.57), (-0.2154, -1.578, 1.362), (-0.1183, -1.678, 1.221), (-0.01961, -1.665, 1.241), (0.1035, -1.619, 1.271), (0.119, -1.692, 1.386), (0.1387, -1.714, 1.48), (0.0799, -1.83, 1.4), (-0.0831, -1.773, 1.431), (-0.05875, -1.803, 1.255), (-0.02169, -1.691, 1.195), (0.01081, -1.553, 1.25), (0.03985, -1.617, 1.337), (0.1352, -1.586, 1.395), (0.1583, -1.733, 1.394), (0.2295, -1.694, 1.291), (0.09677, -1.807, 1.252), (0.1052, -1.662, 1.147), (0.08474, -1.492, 1.134), (0.1221, -1.323, 1.193), (0.09441, -1.442, 1.334), (0.2639, -1.356, 1.35), (0.2743, -1.542, 1.356), (0.3652, -1.481, 1.241), (0.2646, -1.593, 1.156), (0.2234, -1.448, 1.085), (0.1916, -1.269, 1.075), (0.2764, -1.121, 1.074), (0.2731, -1.169, 1.232), (0.4577, -1.149, 1.223), (0.4244, -1.311, 1.301), (0.4369, -1.338, 1.238), (0.3429, -1.412, 1.144), (0.2556, -1.31, 1.089), (0.2556, -1.62, 0.8417), (0.3411, -1.644, 0.8157), (0.4428, -1.571, 0.8512), (0.3366, -1.466, 0.8376), (0.4681, -1.685, 0.9035), (0.5065, -1.696, 0.994), (0.5512, -1.529, 0.9608), (0.4406, -1.8, 0.9046), (0.3193, -1.746, 0.9845), (0.4227, -1.641, 1.131), (0.3137, -1.759, 0.8167), (0.2081, -1.578, 1.008), (0.5925, -0.9116, 0.7233), (0.5917, -0.8812, 0.7456), (0.5987, -0.9078, 0.7711), (0.5808, -0.9387, 0.7515), (0.6259, -0.8817, 0.7721), (0.6466, -0.9114, 0.7651), (0.6225, -0.9376, 0.7836), (0.6522, -0.8868, 0.7381), (0.6403, -0.9152, 0.7173), (0.6545, -0.9426, 0.7421), (0.618, -0.8863, 0.7116), (0.6128, -0.9436, 0.71), (0.6009, -0.858, 0.7218), (0.6063, -0.8545, 0.7627), (0.6479, -0.8589, 0.7577), (0.6422, -0.8619, 0.7166), (0.3383, -1.685, 0.7692), (0.3682, -1.602, 0.8231), (0.3975, -1.646, 0.8763), (0.4704, -1.647, 0.9146), (0.4918, -1.743, 0.8935), (0.5306, -1.716, 0.8182), (0.4326, -1.782, 0.7865), (0.4284, -1.672, 0.7267), (0.412, -1.558, 0.7417), (0.4321, -1.469, 0.8126), (0.4323, -1.548, 0.8941), (0.5433, -1.514, 0.9138), (0.5646, -1.627, 0.883), (0.6274, -1.572, 0.7943), (0.5443, -1.636, 0.7306), (0.5162, -1.527, 0.6931), (0.4841, -1.419, 0.7189), (0.4933, -1.337, 0.7975), (0.5049, -1.409, 0.8852), (0.6166, -1.36, 0.8993), (0.658, -1.472, 0.8698), (0.7108, -1.399, 0.7737), (0.6371, -1.483, 0.7034), (0.5875, -1.376, 0.6718), (0.4447, 0.0237, 0.6411), (0.5031, 0.02404, 0.6411), (0.5031, 0.02587, 0.6983), (0.4447, 0.02554, 0.6983), (0.5612, 0.1848, 0.6624), (0.5593, 0.174, 0.6577), (0.5702, 0.1739, 0.6624), (0.5668, 0.1649, 0.6695), (0.5702, 0.1739, 0.6766), (0.5593, 0.174, 0.6813), (0.5612, 0.1848, 0.6766), (0.5517, 0.1832, 0.6695), (0.5413, 0.1732, 0.6586), (0.5548, 0.1555, 0.6586), (0.5548, 0.1555, 0.6804), (0.5413, 0.1732, 0.6804), (0.4907, 0.19, 0.6525), (0.4732, 0.2099, 0.6491), (0.4527, 0.1874, 0.6529), (0.452, 0.2093, 0.6695), (0.4527, 0.1874, 0.6861), (0.4344, 0.1696, 0.6695), (0.4732, 0.2099, 0.6899), (0.4907, 0.19, 0.6865), (0.4945, 0.2105, 0.6695), (0.4871, 0.2283, 0.6562), (0.4739, 0.2449, 0.6534), (0.4605, 0.2282, 0.6562), (0.4578, 0.2449, 0.6695), (0.4605, 0.2282, 0.6828), (0.4739, 0.2449, 0.6856), (0.4871, 0.2283, 0.6828), (0.49, 0.2449, 0.6695), (0.4838, 0.2596, 0.6596), (0.464, 0.2596, 0.6596), (0.464, 0.2596, 0.6794), (0.4838, 0.2596, 0.6794), (0.414, 0.1596, 0.6557), (0.3906, 0.1543, 0.6553), (0.3978, 0.1343, 0.6565), (0.3828, 0.1417, 0.6695), (0.3978, 0.1343, 0.6825), (0.3906, 0.1543, 0.6837), (0.414, 0.1596, 0.6833), (0.3983, 0.1669, 0.6695), (0.382, 0.1676, 0.6617), (0.3739, 0.1542, 0.6617), (0.3739, 0.1542, 0.6773), (0.382, 0.1676, 0.6773), (0.6823, -0.7656, 0.7259), (0.6858, -0.7507, 0.7247), (0.6712, -0.7494, 0.7256), (0.6791, -0.7424, 0.7352), (0.6711, -0.7501, 0.7443), (0.6614, -0.7462, 0.7347), (0.6855, -0.7509, 0.7458), (0.6823, -0.7659, 0.7442), (0.6922, -0.7592, 0.7352), (0.6978, -0.7494, 0.729), (0.7012, -0.7385, 0.7284), (0.6898, -0.7394, 0.729), (0.6967, -0.733, 0.7356), (0.6897, -0.7396, 0.7418), (0.701, -0.7387, 0.7427), (0.6976, -0.7496, 0.7418), (0.7056, -0.7442, 0.7356), (0.7102, -0.7365, 0.7317), (0.7051, -0.7302, 0.7317), (0.705, -0.7303, 0.7397), (0.7101, -0.7366, 0.7397), (0.6555, -0.736, 0.7248), (0.6487, -0.7213, 0.723), (0.6366, -0.7311, 0.7244), (0.6379, -0.7185, 0.7341), (0.6362, -0.7311, 0.7439), (0.627, -0.7361, 0.7341), (0.6487, -0.7214, 0.7453), (0.6553, -0.7365, 0.744), (0.6595, -0.7242, 0.7342), (0.6581, -0.7124, 0.7271), (0.6537, -0.7012, 0.726), (0.6446, -0.709, 0.7271), (0.6458, -0.6993, 0.7341), (0.6446, -0.709, 0.7411), (0.6537, -0.7012, 0.7422), (0.658, -0.7124, 0.7411), (0.6615, -0.7032, 0.7341), (0.6606, -0.6937, 0.7292), (0.6579, -0.6843, 0.7286), (0.6511, -0.6913, 0.7292), (0.6526, -0.6829, 0.7341), (0.6511, -0.6913, 0.739), (0.6579, -0.6843, 0.7396), (0.6606, -0.6937, 0.739), (0.6632, -0.6856, 0.7341), (0.6627, -0.6777, 0.731), (0.6568, -0.6762, 0.731), (0.6568, -0.6762, 0.7372), (0.6627, -0.6777, 0.7372), (0.6173, -0.7327, 0.7246), (0.604, -0.7244, 0.7233), (0.5995, -0.7403, 0.7249), (0.5939, -0.7282, 0.7341), (0.5994, -0.74, 0.7436), (0.604, -0.7244, 0.7449), (0.617, -0.7325, 0.7437), (0.6141, -0.7206, 0.7341), (0.6064, -0.7117, 0.7275), (0.5967, -0.7044, 0.7267), (0.5941, -0.7163, 0.7275), (0.5898, -0.707, 0.7341), (0.5941, -0.7163, 0.7407), (0.5967, -0.7044, 0.7415), (0.6064, -0.7117, 0.7407), (0.6037, -0.7019, 0.7341), (0.5976, -0.6946, 0.7299), (0.5897, -0.6975, 0.7299), (0.5897, -0.6975, 0.7383), (0.5976, -0.6946, 0.7383), (0.5298, -1.282, 0.71), (0.524, -1.206, 0.7826), (0.5497, -1.27, 0.8632), (0.6289, -1.205, 0.8639), (0.7, -1.295, 0.8454), (0.7094, -1.219, 0.7592), (0.6801, -1.307, 0.6923), (0.6045, -1.22, 0.6778), (0.5494, -1.15, 0.7134), (0.5454, -1.089, 0.7693), (0.565, -1.14, 0.8321), (0.6261, -1.084, 0.831), (0.684, -1.142, 0.8166), (0.688, -1.091, 0.7507), (0.6684, -1.153, 0.6979), (0.6074, -1.096, 0.689), (0.5667, -1.046, 0.7175), (0.5656, -1.002, 0.759), (0.5783, -1.038, 0.8056), (0.6234, -0.9987, 0.8032), (0.6667, -1.039, 0.7941), (0.6678, -1.004, 0.7457), (0.6552, -1.047, 0.706), (0.61, -1.008, 0.7014), (0.5815, -0.972, 0.7223), (0.5897, -0.9667, 0.7846), (0.6522, -0.9686, 0.7765), (0.644, -0.9739, 0.7142), (0.2308, -1.232, 1.018), (0.3327, -1.263, 0.9291), (0.4357, -1.144, 1.047), (0.5496, -1.313, 1.062), (0.5227, -1.286, 1.222), (0.4266, -1.428, 1.234), (0.3179, -1.373, 1.194), (0.2097, -1.377, 1.1), (0.2149, -1.401, 0.9434), (0.4821, -1.371, 0.8943), (0.5444, -1.491, 1.133), (0.2772, -1.521, 1.182), (0.3917, -0.3856, 0.715), (0.4539, -0.4469, 0.7689), (0.5349, -0.3981, 0.7223), (0.5538, -0.3756, 0.8209), (0.5409, -0.2921, 0.8118), (0.4651, -0.2855, 0.8611), (0.3977, -0.2796, 0.8044), (0.3653, -0.3568, 0.8091), (0.3827, -0.4429, 0.8351), (0.5148, -0.4568, 0.844), (0.5237, -0.3364, 0.9003), (0.3916, -0.3225, 0.8915), (-0.2659, 0.2362, 1.356), (-0.001125, 0.2087, 1.087), (0.2393, -0.4569, 1.051), (0.3668, -0.3653, 1.249), (0.477, -0.597, 1.275), (0.3949, -0.3295, 1.503), (-0.1447, -0.7055, 1.746), (0.1104, -0.3223, 1.786), (0.3495, -0.6886, 1.078), (-0.3987, -0.3619, 1.499), (-0.3622, -0.7386, 1.236), (0.05263, -0.9509, 1.006), (0.3309, -0.4298, 0.9799), (0.4518, -0.3429, 1.073), (0.5575, -0.483, 1.056), (0.4367, -0.57, 0.9631), (0.3921, -0.2014, 0.6938), (0.4746, -0.1699, 0.7658), (0.5551, -0.2085, 0.6968), (0.4725, -0.24, 0.6248), (0.4234, -0.05227, 0.6753), (0.6636, -0.7883, 0.7533), (0.4739, -0.04669, 0.7252), (0.5244, -0.05256, 0.6754), (0.6364, -0.7899, 0.7578), (0.618, -0.7929, 0.7149), (0.4739, -0.05814, 0.6254), (0.5908, -0.6882, 0.7341), (0.6615, -0.6701, 0.7341), (0.6098, -0.7752, 0.7551), (0.427, 0.1116, 0.6971), (0.4202, 0.08624, 0.6695), (0.5301, 0.09712, 0.6695), (0.7136, -0.7286, 0.7358), (0.367, 0.1674, 0.6695), (0.472, 0.1107, 0.6367), (0.472, 0.1108, 0.7023), (0.4739, 0.2733, 0.6695), (0.2522, -0.8042, 1.056), (0.2288, -0.4122, 1.009), (0.3384, -0.4603, 1.318), (0.5692, 0.1822, 0.6695), (-0.04418, -0.4544, 0.98), (0.3554, -0.8658, 1.361), (0.0, 0.4563, 1.305), (0.427, 0.1116, 0.6419), (0.5989, -0.7933, 0.7376), (0.6654, -0.8073, 0.7346), (0.5203, 0.1327, 0.6946), (0.5203, 0.1327, 0.6444), (0.6531, -0.7773, 0.7165), (0.5125, 0.1682, 0.6695), (0.003177, 0.2641, 1.615), (0.2661, 0.2387, 1.354), (0.0009121, -1.342, 1.106), (0.2729, -1.345, 1.379), (-0.002929, -1.357, 1.648), (-0.2727, -1.352, 1.37), (-0.01402, -1.631, 1.206), (0.1627, -1.656, 1.385), (0.03443, -1.761, 1.495), (-0.1423, -1.736, 1.316), (-0.01313, -1.632, 1.255), (0.1106, -1.661, 1.392), (0.1498, -1.792, 1.334), (0.026, -1.763, 1.197), (0.05585, -1.448, 1.23), (0.1861, -1.483, 1.382), (0.3031, -1.586, 1.26), (0.1728, -1.552, 1.108), (0.204, -1.192, 1.141), (0.3641, -1.221, 1.296), (0.412, -1.388, 1.235), (0.2519, -1.359, 1.08), (0.3373, -1.572, 0.8197), (0.5097, -1.624, 0.9244), (0.4248, -1.744, 1.016), (0.2524, -1.692, 0.9113), (0.5866, -0.909, 0.7483), (0.6238, -0.9089, 0.7771), (0.6524, -0.914, 0.7401), (0.6152, -0.9141, 0.7114), (0.596, -0.8556, 0.7431), (0.6281, -0.8562, 0.7677), (0.6528, -0.8616, 0.7363), (0.6204, -0.8605, 0.7117), (0.3502, -1.648, 0.8195), (0.4558, -1.687, 0.905), (0.4799, -1.78, 0.8433), (0.3743, -1.74, 0.7578), (0.3973, -1.538, 0.82), (0.5023, -1.585, 0.9171), (0.5793, -1.646, 0.8047), (0.4743, -1.599, 0.7076), (0.4658, -1.402, 0.805), (0.5854, -1.438, 0.9087), (0.6762, -1.489, 0.7837), (0.5567, -1.453, 0.68), (0.4738, 0.02353, 0.6306), (0.5139, 0.02444, 0.6697), (0.4738, 0.02607, 0.7088), (0.434, 0.02403, 0.6697), (0.5657, 0.1794, 0.6598), (0.5719, 0.1719, 0.6695), (0.5657, 0.1794, 0.6792), (0.5595, 0.1869, 0.6695), (0.548, 0.1643, 0.6545), (0.5573, 0.1521, 0.6695), (0.548, 0.1643, 0.6845), (0.5388, 0.1765, 0.6695), (0.4719, 0.1881, 0.6467), (0.446, 0.188, 0.6695), (0.4719, 0.1881, 0.6923), (0.4973, 0.1914, 0.6695), (0.4738, 0.2282, 0.6513), (0.4555, 0.2282, 0.6695), (0.4738, 0.2282, 0.6877), (0.4921, 0.2283, 0.6695), (0.4739, 0.2598, 0.6559), (0.4603, 0.2598, 0.6695), (0.4739, 0.2598, 0.6831), (0.4875, 0.2598, 0.6695), (0.4056, 0.1466, 0.6513), (0.395, 0.1297, 0.6695), (0.4056, 0.1466, 0.6877), (0.4165, 0.1648, 0.6695), (0.3779, 0.161, 0.6588), (0.3723, 0.1518, 0.6695), (0.3779, 0.161, 0.6802), (0.3834, 0.1702, 0.6695), (0.6768, -0.7576, 0.7224), (0.6694, -0.7466, 0.7349), (0.6768, -0.7583, 0.7476), (0.6844, -0.7687, 0.7351), (0.6938, -0.7444, 0.7267), (0.6883, -0.7376, 0.7354), (0.6936, -0.7446, 0.7442), (0.6992, -0.7514, 0.7354), (0.7078, -0.7333, 0.7302), (0.7042, -0.729, 0.7357), (0.7076, -0.7334, 0.7412), (0.7111, -0.7377, 0.7357), (0.6462, -0.734, 0.7212), (0.6331, -0.7294, 0.7341), (0.6456, -0.7345, 0.7474), (0.6587, -0.7365, 0.7343), (0.6513, -0.7107, 0.7245), (0.642, -0.7084, 0.7341), (0.6513, -0.7107, 0.7437), (0.6606, -0.7131, 0.7341), (0.6559, -0.6925, 0.7273), (0.6493, -0.6908, 0.7341), (0.6559, -0.6925, 0.7409), (0.6624, -0.6941, 0.7341), (0.6598, -0.6769, 0.7299), (0.6557, -0.6759, 0.7341), (0.6598, -0.6769, 0.7383), (0.6639, -0.6779, 0.7341), (0.6083, -0.7369, 0.7212), (0.5962, -0.7414, 0.7342), (0.608, -0.7364, 0.7471), (0.6202, -0.7306, 0.7341), (0.6002, -0.714, 0.7251), (0.5918, -0.7171, 0.7341), (0.6002, -0.714, 0.7431), (0.6087, -0.7109, 0.7341), (0.5936, -0.6959, 0.7283), (0.5882, -0.6979, 0.7341), (0.5936, -0.6959, 0.7399), (0.599, -0.694, 0.7341), (0.5116, -1.271, 0.7899), (0.6286, -1.28, 0.883), (0.7182, -1.305, 0.7655), (0.6012, -1.296, 0.6724), (0.5349, -1.145, 0.7756), (0.6275, -1.139, 0.8466), (0.6986, -1.148, 0.7544), (0.606, -1.153, 0.6834), (0.5559, -1.042, 0.7637), (0.6247, -1.037, 0.8164), (0.6775, -1.043, 0.7479), (0.6088, -1.048, 0.6952), (0.5739, -0.969, 0.7549), (0.6225, -0.9666, 0.7922), (0.6598, -0.9716, 0.7439), (0.6112, -0.974, 0.7066), (0.3169, -1.161, 0.9998), (0.5176, -1.198, 1.14), (0.4366, -1.356, 1.241), (0.2359, -1.319, 1.101), (0.3368, -1.364, 0.8741), (0.5633, -1.426, 1.005), (0.4225, -1.529, 1.203), (0.1959, -1.467, 1.072), (0.4622, -0.4117, 0.7019), (0.5647, -0.3474, 0.7684), (0.4704, -0.266, 0.8249), (0.3679, -0.3303, 0.7583), (0.4471, -0.4724, 0.829), (0.544, -0.3992, 0.8738), (0.4593, -0.3069, 0.9065), (0.3624, -0.3801, 0.8616)], [], [(9, 271, 598, 332), (271, 10, 333, 598), (598, 333, 2, 202), (332, 598, 202, 1), (8, 1067, 599, 331), (1067, 9, 332, 599), (599, 332, 1, 204), (331, 599, 204, 0), (200, 203, 600, 330), (203, 198, 327, 600), (600, 327, 4, 325), (330, 600, 325, 7), (199, 276, 601, 329), (276, 200, 330, 601), (601, 330, 7, 322), (329, 601, 322, 6), (89, 269, 602, 328), (269, 199, 329, 602), (602, 329, 6, 319), (328, 602, 319, 5), (78, 212, 603, 211), (3, 205, 603, 212), (0, 211, 603, 205), (78, 213, 604, 215), (79, 214, 604, 213), (2, 215, 604, 214), (78, 215, 605, 212), (2, 201, 605, 215), (3, 212, 605, 201), (198, 206, 606, 327), (206, 89, 328, 606), (606, 328, 5, 316), (327, 606, 316, 4), (2, 214, 607, 202), (79, 218, 607, 214), (1, 202, 607, 218), (79, 219, 608, 218), (76, 217, 608, 219), (1, 218, 608, 217), (76, 220, 609, 216), (77, 208, 609, 220), (88, 216, 609, 208), (7, 325, 610, 323), (325, 4, 315, 610), (610, 315, 80, 326), (323, 610, 326, 83), (6, 322, 611, 320), (322, 7, 323, 611), (611, 323, 83, 324), (320, 611, 324, 82), (5, 319, 612, 317), (319, 6, 320, 612), (612, 320, 82, 321), (317, 612, 321, 81), (4, 316, 613, 315), (316, 5, 317, 613), (613, 317, 81, 318), (315, 613, 318, 80), (15, 314, 614, 313), (314, 12, 307, 614), (614, 307, 84, 305), (313, 614, 305, 87), (14, 312, 615, 311), (312, 15, 313, 615), (615, 313, 87, 302), (311, 615, 302, 86), (13, 310, 616, 309), (310, 14, 311, 616), (616, 311, 86, 299), (309, 616, 299, 85), (12, 308, 617, 307), (308, 13, 309, 617), (617, 309, 85, 296), (307, 617, 296, 84), (87, 305, 618, 303), (305, 84, 295, 618), (618, 295, 16, 306), (303, 618, 306, 19), (148, 225, 619, 240), (149, 223, 619, 225), (106, 240, 619, 223), (86, 302, 620, 300), (302, 87, 303, 620), (620, 303, 19, 304), (300, 620, 304, 18), (85, 299, 621, 297), (299, 86, 300, 621), (621, 300, 18, 301), (297, 621, 301, 17), (105, 243, 622, 238), (243, 159, 242, 622), (622, 242, 148, 240), (238, 622, 240, 106), (172, 234, 623, 232), (234, 104, 235, 623), (623, 235, 107, 231), (232, 623, 231, 158), (84, 296, 624, 295), (296, 85, 297, 624), (624, 297, 17, 298), (295, 624, 298, 16), (63, 292, 625, 291), (292, 62, 293, 625), (625, 293, 61, 294), (291, 625, 294, 60), (59, 288, 626, 287), (288, 58, 289, 626), (626, 289, 57, 290), (287, 626, 290, 56), (173, 245, 627, 249), (159, 243, 627, 245), (105, 249, 627, 243), (141, 260, 628, 261), (130, 247, 628, 260), (119, 261, 628, 247), (116, 266, 629, 265), (266, 140, 267, 629), (629, 267, 141, 261), (265, 629, 261, 119), (125, 270, 630, 275), (270, 117, 262, 630), (630, 262, 118, 257), (275, 630, 257, 126), (55, 284, 631, 283), (284, 54, 285, 631), (631, 285, 53, 286), (283, 631, 286, 52), (51, 280, 632, 279), (280, 50, 281, 632), (632, 281, 49, 282), (279, 632, 282, 48), (116, 263, 633, 274), (263, 117, 272, 633), (633, 272, 128, 227), (274, 633, 227, 129), (118, 259, 634, 258), (259, 119, 247, 634), (634, 247, 130, 244), (258, 634, 244, 131), (47, 236, 635, 264), (236, 46, 226, 635), (635, 226, 45, 278), (264, 635, 278, 44), (77, 229, 636, 208), (229, 89, 206, 636), (636, 206, 198, 239), (208, 636, 239, 88), (88, 239, 637, 207), (239, 198, 203, 637), (637, 203, 200, 233), (207, 637, 233, 0), (0, 233, 638, 211), (233, 200, 276, 638), (638, 276, 199, 209), (211, 638, 209, 78), (40, 253, 639, 256), (253, 41, 248, 639), (639, 248, 42, 241), (256, 639, 241, 43), (76, 216, 640, 217), (216, 88, 207, 640), (640, 207, 0, 204), (217, 640, 204, 1), (78, 209, 641, 210), (209, 199, 269, 641), (641, 269, 89, 229), (210, 641, 229, 77), (11, 1075, 1443, 277), (1075, 10, 271, 1443), (1443, 271, 9, 1067), (277, 1443, 1067, 8), (129, 268, 642, 274), (140, 266, 642, 268), (116, 274, 642, 266), (173, 249, 643, 246), (249, 105, 237, 643), (643, 237, 104, 234), (246, 643, 234, 172), (106, 223, 644, 221), (223, 149, 224, 644), (644, 224, 146, 222), (221, 644, 222, 107), (126, 257, 645, 255), (257, 118, 258, 645), (645, 258, 131, 254), (255, 645, 254, 127), (125, 273, 646, 270), (273, 124, 251, 646), (646, 251, 128, 272), (270, 646, 272, 117), (147, 230, 647, 228), (230, 158, 231, 647), (647, 231, 107, 222), (228, 647, 222, 146), (128, 251, 648, 250), (251, 124, 252, 648), (648, 252, 127, 254), (250, 648, 254, 131), (10, 1075, 649, 333), (1075, 11, 334, 649), (649, 334, 3, 201), (333, 649, 201, 2), (11, 277, 650, 334), (277, 8, 331, 650), (650, 331, 0, 205), (334, 650, 205, 3), (20, 336, 651, 335), (336, 21, 337, 651), (651, 337, 77, 220), (335, 651, 220, 76), (21, 338, 652, 337), (338, 22, 339, 652), (652, 339, 78, 210), (337, 652, 210, 77), (22, 340, 653, 339), (340, 23, 341, 653), (653, 341, 79, 213), (339, 653, 213, 78), (23, 342, 654, 341), (342, 20, 335, 654), (654, 335, 76, 219), (341, 654, 219, 79), (24, 344, 655, 343), (344, 25, 345, 655), (655, 345, 21, 336), (343, 655, 336, 20), (25, 346, 656, 345), (346, 26, 347, 656), (656, 347, 22, 338), (345, 656, 338, 21), (26, 348, 657, 347), (348, 27, 349, 657), (657, 349, 23, 340), (347, 657, 340, 22), (27, 350, 658, 349), (350, 24, 343, 658), (658, 343, 20, 342), (349, 658, 342, 23), (92, 352, 659, 351), (352, 93, 353, 659), (659, 353, 25, 344), (351, 659, 344, 24), (93, 354, 660, 353), (354, 94, 355, 660), (660, 355, 26, 346), (353, 660, 346, 25), (94, 356, 661, 355), (356, 95, 357, 661), (661, 357, 27, 348), (355, 661, 348, 26), (95, 358, 662, 357), (358, 92, 351, 662), (662, 351, 24, 350), (357, 662, 350, 27), (96, 360, 663, 359), (360, 97, 361, 663), (663, 361, 93, 352), (359, 663, 352, 92), (97, 362, 664, 361), (362, 98, 363, 664), (664, 363, 94, 354), (361, 664, 354, 93), (98, 364, 665, 363), (364, 99, 365, 665), (665, 365, 95, 356), (363, 665, 356, 94), (99, 366, 666, 365), (366, 96, 359, 666), (666, 359, 92, 358), (365, 666, 358, 95), (28, 368, 667, 367), (368, 29, 369, 667), (667, 369, 97, 360), (367, 667, 360, 96), (29, 370, 668, 369), (370, 30, 371, 668), (668, 371, 98, 362), (369, 668, 362, 97), (30, 372, 669, 371), (372, 31, 373, 669), (669, 373, 99, 364), (371, 669, 364, 98), (31, 374, 670, 373), (374, 28, 367, 670), (670, 367, 96, 366), (373, 670, 366, 99), (32, 376, 671, 375), (376, 33, 377, 671), (671, 377, 73, 378), (375, 671, 378, 72), (33, 379, 672, 377), (379, 34, 380, 672), (672, 380, 74, 381), (377, 672, 381, 73), (34, 382, 673, 380), (382, 35, 383, 673), (673, 383, 75, 384), (380, 673, 384, 74), (35, 385, 674, 383), (385, 32, 375, 674), (674, 375, 72, 386), (383, 674, 386, 75), (100, 388, 675, 387), (388, 101, 389, 675), (675, 389, 69, 390), (387, 675, 390, 68), (101, 391, 676, 389), (391, 102, 392, 676), (676, 392, 70, 393), (389, 676, 393, 69), (102, 394, 677, 392), (394, 103, 395, 677), (677, 395, 71, 396), (392, 677, 396, 70), (103, 397, 678, 395), (397, 100, 387, 678), (678, 387, 68, 398), (395, 678, 398, 71), (104, 237, 679, 399), (237, 105, 400, 679), (679, 400, 101, 388), (399, 679, 388, 100), (105, 238, 680, 400), (238, 106, 401, 680), (680, 401, 102, 391), (400, 680, 391, 101), (106, 221, 681, 401), (221, 107, 402, 681), (681, 402, 103, 394), (401, 681, 394, 102), (107, 235, 682, 402), (235, 104, 399, 682), (682, 399, 100, 397), (402, 682, 397, 103), (108, 404, 683, 403), (404, 109, 405, 683), (683, 405, 33, 376), (403, 683, 376, 32), (109, 406, 684, 405), (406, 110, 407, 684), (684, 407, 34, 379), (405, 684, 379, 33), (110, 408, 685, 407), (408, 111, 409, 685), (685, 409, 35, 382), (407, 685, 382, 34), (111, 410, 686, 409), (410, 108, 403, 686), (686, 403, 32, 385), (409, 686, 385, 35), (112, 412, 687, 411), (412, 113, 413, 687), (687, 413, 109, 404), (411, 687, 404, 108), (113, 414, 688, 413), (414, 114, 415, 688), (688, 415, 110, 406), (413, 688, 406, 109), (114, 416, 689, 415), (416, 115, 417, 689), (689, 417, 111, 408), (415, 689, 408, 110), (115, 418, 690, 417), (418, 112, 411, 690), (690, 411, 108, 410), (417, 690, 410, 111), (36, 420, 691, 419), (420, 37, 421, 691), (691, 421, 113, 412), (419, 691, 412, 112), (37, 422, 692, 421), (422, 38, 423, 692), (692, 423, 114, 414), (421, 692, 414, 113), (38, 424, 693, 423), (424, 39, 425, 693), (693, 425, 115, 416), (423, 693, 416, 114), (39, 426, 694, 425), (426, 36, 419, 694), (694, 419, 112, 418), (425, 694, 418, 115), (16, 298, 695, 427), (298, 17, 428, 695), (695, 428, 117, 263), (427, 695, 263, 116), (17, 301, 696, 428), (301, 18, 429, 696), (696, 429, 118, 262), (428, 696, 262, 117), (18, 304, 697, 429), (304, 19, 430, 697), (697, 430, 119, 259), (429, 697, 259, 118), (19, 306, 698, 430), (306, 16, 427, 698), (698, 427, 116, 265), (430, 698, 265, 119), (120, 432, 699, 431), (432, 121, 433, 699), (699, 433, 41, 253), (431, 699, 253, 40), (121, 434, 700, 433), (434, 122, 435, 700), (700, 435, 42, 248), (433, 700, 248, 41), (122, 436, 701, 435), (436, 123, 437, 701), (701, 437, 43, 241), (435, 701, 241, 42), (123, 438, 702, 437), (438, 120, 431, 702), (702, 431, 40, 256), (437, 702, 256, 43), (124, 273, 703, 439), (273, 125, 440, 703), (703, 440, 121, 432), (439, 703, 432, 120), (125, 275, 704, 440), (275, 126, 441, 704), (704, 441, 122, 434), (440, 704, 434, 121), (126, 255, 705, 441), (255, 127, 442, 705), (705, 442, 123, 436), (441, 705, 436, 122), (127, 252, 706, 442), (252, 124, 439, 706), (706, 439, 120, 438), (442, 706, 438, 123), (132, 444, 707, 443), (444, 133, 445, 707), (707, 445, 129, 227), (443, 707, 227, 128), (133, 446, 708, 445), (446, 134, 447, 708), (708, 447, 130, 448), (445, 708, 448, 129), (134, 449, 709, 447), (449, 135, 450, 709), (709, 450, 131, 244), (447, 709, 244, 130), (135, 451, 710, 450), (451, 132, 443, 710), (710, 443, 128, 250), (450, 710, 250, 131), (136, 453, 711, 452), (453, 137, 454, 711), (711, 454, 133, 444), (452, 711, 444, 132), (137, 455, 712, 454), (455, 138, 456, 712), (712, 456, 134, 446), (454, 712, 446, 133), (138, 457, 713, 456), (457, 139, 458, 713), (713, 458, 135, 449), (456, 713, 449, 134), (139, 459, 714, 458), (459, 136, 452, 714), (714, 452, 132, 451), (458, 714, 451, 135), (44, 278, 715, 460), (278, 45, 461, 715), (715, 461, 137, 453), (460, 715, 453, 136), (45, 226, 716, 461), (226, 46, 462, 716), (716, 462, 138, 455), (461, 716, 455, 137), (46, 236, 717, 462), (236, 47, 463, 717), (717, 463, 139, 457), (462, 717, 457, 138), (47, 264, 718, 463), (264, 44, 460, 718), (718, 460, 136, 459), (463, 718, 459, 139), (142, 465, 719, 464), (465, 143, 466, 719), (719, 466, 140, 268), (464, 719, 268, 129), (143, 467, 720, 466), (467, 144, 468, 720), (720, 468, 141, 267), (466, 720, 267, 140), (144, 469, 721, 468), (469, 145, 470, 721), (721, 470, 130, 260), (468, 721, 260, 141), (145, 471, 722, 470), (471, 142, 464, 722), (722, 464, 129, 448), (470, 722, 448, 130), (48, 282, 723, 472), (282, 49, 473, 723), (723, 473, 143, 465), (472, 723, 465, 142), (49, 281, 724, 473), (281, 50, 474, 724), (724, 474, 144, 467), (473, 724, 467, 143), (50, 280, 725, 474), (280, 51, 475, 725), (725, 475, 145, 469), (474, 725, 469, 144), (51, 279, 726, 475), (279, 48, 472, 726), (726, 472, 142, 471), (475, 726, 471, 145), (150, 477, 727, 476), (477, 151, 478, 727), (727, 478, 147, 228), (476, 727, 228, 146), (151, 479, 728, 478), (479, 152, 480, 728), (728, 480, 148, 481), (478, 728, 481, 147), (152, 482, 729, 480), (482, 153, 483, 729), (729, 483, 149, 225), (480, 729, 225, 148), (153, 484, 730, 483), (484, 150, 476, 730), (730, 476, 146, 224), (483, 730, 224, 149), (154, 486, 731, 485), (486, 155, 487, 731), (731, 487, 151, 477), (485, 731, 477, 150), (155, 488, 732, 487), (488, 156, 489, 732), (732, 489, 152, 479), (487, 732, 479, 151), (156, 490, 733, 489), (490, 157, 491, 733), (733, 491, 153, 482), (489, 733, 482, 152), (157, 492, 734, 491), (492, 154, 485, 734), (734, 485, 150, 484), (491, 734, 484, 153), (52, 286, 735, 493), (286, 53, 494, 735), (735, 494, 155, 486), (493, 735, 486, 154), (53, 285, 736, 494), (285, 54, 495, 736), (736, 495, 156, 488), (494, 736, 488, 155), (54, 284, 737, 495), (284, 55, 496, 737), (737, 496, 157, 490), (495, 737, 490, 156), (55, 283, 738, 496), (283, 52, 493, 738), (738, 493, 154, 492), (496, 738, 492, 157), (160, 498, 739, 497), (498, 161, 499, 739), (739, 499, 158, 230), (497, 739, 230, 147), (161, 500, 740, 499), (500, 162, 501, 740), (740, 501, 159, 502), (499, 740, 502, 158), (162, 503, 741, 501), (503, 163, 504, 741), (741, 504, 148, 242), (501, 741, 242, 159), (163, 505, 742, 504), (505, 160, 497, 742), (742, 497, 147, 481), (504, 742, 481, 148), (164, 507, 743, 506), (507, 165, 508, 743), (743, 508, 161, 498), (506, 743, 498, 160), (165, 509, 744, 508), (509, 166, 510, 744), (744, 510, 162, 500), (508, 744, 500, 161), (166, 511, 745, 510), (511, 167, 512, 745), (745, 512, 163, 503), (510, 745, 503, 162), (167, 513, 746, 512), (513, 164, 506, 746), (746, 506, 160, 505), (512, 746, 505, 163), (168, 515, 747, 514), (515, 169, 516, 747), (747, 516, 165, 507), (514, 747, 507, 164), (169, 517, 748, 516), (517, 170, 518, 748), (748, 518, 166, 509), (516, 748, 509, 165), (170, 519, 749, 518), (519, 171, 520, 749), (749, 520, 167, 511), (518, 749, 511, 166), (171, 521, 750, 520), (521, 168, 514, 750), (750, 514, 164, 513), (520, 750, 513, 167), (56, 290, 751, 522), (290, 57, 523, 751), (751, 523, 169, 515), (522, 751, 515, 168), (57, 289, 752, 523), (289, 58, 524, 752), (752, 524, 170, 517), (523, 752, 517, 169), (58, 288, 753, 524), (288, 59, 525, 753), (753, 525, 171, 519), (524, 753, 519, 170), (59, 287, 754, 525), (287, 56, 522, 754), (754, 522, 168, 521), (525, 754, 521, 171), (174, 527, 755, 526), (527, 175, 528, 755), (755, 528, 172, 232), (526, 755, 232, 158), (175, 529, 756, 528), (529, 176, 530, 756), (756, 530, 173, 246), (528, 756, 246, 172), (176, 531, 757, 530), (531, 177, 532, 757), (757, 532, 159, 245), (530, 757, 245, 173), (177, 533, 758, 532), (533, 174, 526, 758), (758, 526, 158, 502), (532, 758, 502, 159), (178, 535, 759, 534), (535, 179, 536, 759), (759, 536, 175, 527), (534, 759, 527, 174), (179, 537, 760, 536), (537, 180, 538, 760), (760, 538, 176, 529), (536, 760, 529, 175), (180, 539, 761, 538), (539, 181, 540, 761), (761, 540, 177, 531), (538, 761, 531, 176), (181, 541, 762, 540), (541, 178, 534, 762), (762, 534, 174, 533), (540, 762, 533, 177), (60, 294, 763, 542), (294, 61, 543, 763), (763, 543, 179, 535), (542, 763, 535, 178), (61, 293, 764, 543), (293, 62, 544, 764), (764, 544, 180, 537), (543, 764, 537, 179), (62, 292, 765, 544), (292, 63, 545, 765), (765, 545, 181, 539), (544, 765, 539, 180), (63, 291, 766, 545), (291, 60, 542, 766), (766, 542, 178, 541), (545, 766, 541, 181), (182, 547, 767, 546), (547, 183, 548, 767), (767, 548, 37, 420), (546, 767, 420, 36), (183, 549, 768, 548), (549, 184, 550, 768), (768, 550, 38, 422), (548, 768, 422, 37), (184, 551, 769, 550), (551, 185, 552, 769), (769, 552, 39, 424), (550, 769, 424, 38), (185, 553, 770, 552), (553, 182, 546, 770), (770, 546, 36, 426), (552, 770, 426, 39), (64, 555, 771, 554), (555, 65, 556, 771), (771, 556, 183, 547), (554, 771, 547, 182), (65, 557, 772, 556), (557, 66, 558, 772), (772, 558, 184, 549), (556, 772, 549, 183), (66, 559, 773, 558), (559, 67, 560, 773), (773, 560, 185, 551), (558, 773, 551, 184), (67, 561, 774, 560), (561, 64, 554, 774), (774, 554, 182, 553), (560, 774, 553, 185), (186, 563, 775, 562), (563, 187, 564, 775), (775, 564, 65, 555), (562, 775, 555, 64), (187, 565, 776, 564), (565, 188, 566, 776), (776, 566, 66, 557), (564, 776, 557, 65), (188, 567, 777, 566), (567, 189, 568, 777), (777, 568, 67, 559), (566, 777, 559, 66), (189, 569, 778, 568), (569, 186, 562, 778), (778, 562, 64, 561), (568, 778, 561, 67), (68, 390, 779, 570), (390, 69, 571, 779), (779, 571, 187, 563), (570, 779, 563, 186), (69, 393, 780, 571), (393, 70, 572, 780), (780, 572, 188, 565), (571, 780, 565, 187), (70, 396, 781, 572), (396, 71, 573, 781), (781, 573, 189, 567), (572, 781, 567, 188), (71, 398, 782, 573), (398, 68, 570, 782), (782, 570, 186, 569), (573, 782, 569, 189), (190, 575, 783, 574), (575, 191, 576, 783), (783, 576, 29, 368), (574, 783, 368, 28), (191, 577, 784, 576), (577, 192, 578, 784), (784, 578, 30, 370), (576, 784, 370, 29), (192, 579, 785, 578), (579, 193, 580, 785), (785, 580, 31, 372), (578, 785, 372, 30), (193, 581, 786, 580), (581, 190, 574, 786), (786, 574, 28, 374), (580, 786, 374, 31), (72, 378, 787, 582), (378, 73, 583, 787), (787, 583, 191, 575), (582, 787, 575, 190), (73, 381, 788, 583), (381, 74, 584, 788), (788, 584, 192, 577), (583, 788, 577, 191), (74, 384, 789, 584), (384, 75, 585, 789), (789, 585, 193, 579), (584, 789, 579, 192), (75, 386, 790, 585), (386, 72, 582, 790), (790, 582, 190, 581), (585, 790, 581, 193), (194, 587, 791, 586), (587, 195, 588, 791), (791, 588, 13, 308), (586, 791, 308, 12), (195, 589, 792, 588), (589, 196, 590, 792), (792, 590, 14, 310), (588, 792, 310, 13), (196, 591, 793, 590), (591, 197, 592, 793), (793, 592, 15, 312), (590, 793, 312, 14), (197, 593, 794, 592), (593, 194, 586, 794), (794, 586, 12, 314), (592, 794, 314, 15), (80, 318, 795, 594), (318, 81, 595, 795), (795, 595, 195, 587), (594, 795, 587, 194), (81, 321, 796, 595), (321, 82, 596, 796), (796, 596, 196, 589), (595, 796, 589, 195), (82, 324, 797, 596), (324, 83, 597, 797), (797, 597, 197, 591), (596, 797, 591, 196), (83, 326, 798, 597), (326, 80, 594, 798), (798, 594, 194, 593), (597, 798, 593, 197), (808, 1133, 1399, 1071), (1071, 1399, 1134, 809), (1399, 1001, 801, 1134), (1133, 800, 1001, 1399), (807, 1132, 1400, 1067), (1067, 1400, 1133, 808), (1400, 1003, 800, 1133), (1132, 799, 1003, 1400), (999, 1131, 1401, 1002), (1002, 1401, 1128, 997), (1401, 1126, 803, 1128), (1131, 806, 1126, 1401), (998, 1130, 1402, 1077), (1077, 1402, 1131, 999), (1402, 1123, 806, 1131), (1130, 805, 1123, 1402), (888, 1129, 1403, 1069), (1069, 1403, 1130, 998), (1403, 1120, 805, 1130), (1129, 804, 1120, 1403), (877, 1010, 1404, 1011), (802, 1011, 1404, 1004), (799, 1004, 1404, 1010), (877, 1014, 1405, 1012), (878, 1012, 1405, 1013), (801, 1013, 1405, 1014), (877, 1011, 1406, 1014), (801, 1014, 1406, 1000), (802, 1000, 1406, 1011), (997, 1128, 1407, 1005), (1005, 1407, 1129, 888), (1407, 1117, 804, 1129), (1128, 803, 1117, 1407), (801, 1001, 1408, 1013), (878, 1013, 1408, 1017), (800, 1017, 1408, 1001), (878, 1017, 1409, 1018), (875, 1018, 1409, 1016), (800, 1016, 1409, 1017), (875, 1015, 1410, 1019), (876, 1019, 1410, 1007), (887, 1007, 1410, 1015), (806, 1124, 1411, 1126), (1126, 1411, 1116, 803), (1411, 1127, 879, 1116), (1124, 882, 1127, 1411), (805, 1121, 1412, 1123), (1123, 1412, 1124, 806), (1412, 1125, 882, 1124), (1121, 881, 1125, 1412), (804, 1118, 1413, 1120), (1120, 1413, 1121, 805), (1413, 1122, 881, 1121), (1118, 880, 1122, 1413), (803, 1116, 1414, 1117), (1117, 1414, 1118, 804), (1414, 1119, 880, 1118), (1116, 879, 1119, 1414), (814, 1114, 1415, 1115), (1115, 1415, 1108, 811), (1415, 1106, 883, 1108), (1114, 886, 1106, 1415), (813, 1112, 1416, 1113), (1113, 1416, 1114, 814), (1416, 1103, 886, 1114), (1112, 885, 1103, 1416), (812, 1110, 1417, 1111), (1111, 1417, 1112, 813), (1417, 1100, 885, 1112), (1110, 884, 1100, 1417), (811, 1108, 1418, 1109), (1109, 1418, 1110, 812), (1418, 1097, 884, 1110), (1108, 883, 1097, 1418), (886, 1104, 1419, 1106), (1106, 1419, 1096, 883), (1419, 1107, 815, 1096), (1104, 818, 1107, 1419), (947, 1039, 1420, 1024), (948, 1024, 1420, 1022), (905, 1022, 1420, 1039), (885, 1101, 1421, 1103), (1103, 1421, 1104, 886), (1421, 1105, 818, 1104), (1101, 817, 1105, 1421), (884, 1098, 1422, 1100), (1100, 1422, 1101, 885), (1422, 1102, 817, 1101), (1098, 816, 1102, 1422), (904, 1037, 1423, 1042), (1042, 1423, 1041, 958), (1423, 1039, 947, 1041), (1037, 905, 1039, 1423), (971, 1031, 1424, 1033), (1033, 1424, 1034, 903), (1424, 1030, 906, 1034), (1031, 957, 1030, 1424), (883, 1096, 1425, 1097), (1097, 1425, 1098, 884), (1425, 1099, 816, 1098), (1096, 815, 1099, 1425), (862, 1092, 1426, 1093), (1093, 1426, 1094, 861), (1426, 1095, 860, 1094), (1092, 859, 1095, 1426), (858, 1088, 1427, 1089), (1089, 1427, 1090, 857), (1427, 1091, 856, 1090), (1088, 855, 1091, 1427), (972, 1048, 1428, 1044), (958, 1044, 1428, 1042), (904, 1042, 1428, 1048), (940, 1060, 1429, 1059), (929, 1059, 1429, 1046), (918, 1046, 1429, 1060), (915, 1064, 1430, 1065), (1065, 1430, 1066, 939), (1430, 1060, 940, 1066), (1064, 918, 1060, 1430), (924, 1076, 1431, 1070), (1070, 1431, 1061, 916), (1431, 1056, 917, 1061), (1076, 925, 1056, 1431), (854, 1084, 1432, 1085), (1085, 1432, 1086, 853), (1432, 1087, 852, 1086), (1084, 851, 1087, 1432), (850, 1080, 1433, 1081), (1081, 1433, 1082, 849), (1433, 1083, 848, 1082), (1080, 847, 1083, 1433), (915, 1074, 1434, 1062), (1062, 1434, 1072, 916), (1434, 1026, 927, 1072), (1074, 928, 1026, 1434), (917, 1057, 1435, 1058), (1058, 1435, 1046, 918), (1435, 1043, 929, 1046), (1057, 930, 1043, 1435), (846, 1063, 1436, 1035), (1035, 1436, 1025, 845), (1436, 1079, 844, 1025), (1063, 843, 1079, 1436), (876, 1007, 1437, 1028), (1028, 1437, 1005, 888), (1437, 1038, 997, 1005), (1007, 887, 1038, 1437), (887, 1006, 1438, 1038), (1038, 1438, 1002, 997), (1438, 1032, 999, 1002), (1006, 799, 1032, 1438), (799, 1010, 1439, 1032), (1032, 1439, 1077, 999), (1439, 1008, 998, 1077), (1010, 877, 1008, 1439), (839, 1055, 1440, 1052), (1052, 1440, 1047, 840), (1440, 1040, 841, 1047), (1055, 842, 1040, 1440), (875, 1016, 1441, 1015), (1015, 1441, 1006, 887), (1441, 1003, 799, 1006), (1016, 800, 1003, 1441), (877, 1009, 1442, 1008), (1008, 1442, 1069, 998), (1442, 1028, 888, 1069), (1009, 876, 1028, 1442), (810, 1078, 1443, 1075), (1075, 1443, 1071, 809), (1443, 1067, 808, 1071), (1078, 807, 1067, 1443), (928, 1074, 1444, 1068), (939, 1068, 1444, 1065), (915, 1065, 1444, 1074), (972, 1045, 1445, 1048), (1048, 1445, 1036, 904), (1445, 1033, 903, 1036), (1045, 971, 1033, 1445), (905, 1020, 1446, 1022), (1022, 1446, 1023, 948), (1446, 1021, 945, 1023), (1020, 906, 1021, 1446), (925, 1054, 1447, 1056), (1056, 1447, 1057, 917), (1447, 1053, 930, 1057), (1054, 926, 1053, 1447), (924, 1070, 1448, 1073), (1073, 1448, 1050, 923), (1448, 1072, 927, 1050), (1070, 916, 1072, 1448), (946, 1027, 1449, 1029), (1029, 1449, 1030, 957), (1449, 1021, 906, 1030), (1027, 945, 1021, 1449), (927, 1049, 1450, 1050), (1050, 1450, 1051, 923), (1450, 1053, 926, 1051), (1049, 930, 1053, 1450), (809, 1134, 1451, 1075), (1075, 1451, 1135, 810), (1451, 1000, 802, 1135), (1134, 801, 1000, 1451), (810, 1135, 1452, 1078), (1078, 1452, 1132, 807), (1452, 1004, 799, 1132), (1135, 802, 1004, 1452), (819, 1136, 1453, 1137), (1137, 1453, 1138, 820), (1453, 1019, 876, 1138), (1136, 875, 1019, 1453), (820, 1138, 1454, 1139), (1139, 1454, 1140, 821), (1454, 1009, 877, 1140), (1138, 876, 1009, 1454), (821, 1140, 1455, 1141), (1141, 1455, 1142, 822), (1455, 1012, 878, 1142), (1140, 877, 1012, 1455), (822, 1142, 1456, 1143), (1143, 1456, 1136, 819), (1456, 1018, 875, 1136), (1142, 878, 1018, 1456), (823, 1144, 1457, 1145), (1145, 1457, 1146, 824), (1457, 1137, 820, 1146), (1144, 819, 1137, 1457), (824, 1146, 1458, 1147), (1147, 1458, 1148, 825), (1458, 1139, 821, 1148), (1146, 820, 1139, 1458), (825, 1148, 1459, 1149), (1149, 1459, 1150, 826), (1459, 1141, 822, 1150), (1148, 821, 1141, 1459), (826, 1150, 1460, 1151), (1151, 1460, 1144, 823), (1460, 1143, 819, 1144), (1150, 822, 1143, 1460), (891, 1152, 1461, 1153), (1153, 1461, 1154, 892), (1461, 1145, 824, 1154), (1152, 823, 1145, 1461), (892, 1154, 1462, 1155), (1155, 1462, 1156, 893), (1462, 1147, 825, 1156), (1154, 824, 1147, 1462), (893, 1156, 1463, 1157), (1157, 1463, 1158, 894), (1463, 1149, 826, 1158), (1156, 825, 1149, 1463), (894, 1158, 1464, 1159), (1159, 1464, 1152, 891), (1464, 1151, 823, 1152), (1158, 826, 1151, 1464), (895, 1160, 1465, 1161), (1161, 1465, 1162, 896), (1465, 1153, 892, 1162), (1160, 891, 1153, 1465), (896, 1162, 1466, 1163), (1163, 1466, 1164, 897), (1466, 1155, 893, 1164), (1162, 892, 1155, 1466), (897, 1164, 1467, 1165), (1165, 1467, 1166, 898), (1467, 1157, 894, 1166), (1164, 893, 1157, 1467), (898, 1166, 1468, 1167), (1167, 1468, 1160, 895), (1468, 1159, 891, 1160), (1166, 894, 1159, 1468), (827, 1168, 1469, 1169), (1169, 1469, 1170, 828), (1469, 1161, 896, 1170), (1168, 895, 1161, 1469), (828, 1170, 1470, 1171), (1171, 1470, 1172, 829), (1470, 1163, 897, 1172), (1170, 896, 1163, 1470), (829, 1172, 1471, 1173), (1173, 1471, 1174, 830), (1471, 1165, 898, 1174), (1172, 897, 1165, 1471), (830, 1174, 1472, 1175), (1175, 1472, 1168, 827), (1472, 1167, 895, 1168), (1174, 898, 1167, 1472), (831, 1176, 1473, 1177), (1177, 1473, 1178, 832), (1473, 1179, 872, 1178), (1176, 871, 1179, 1473), (832, 1178, 1474, 1180), (1180, 1474, 1181, 833), (1474, 1182, 873, 1181), (1178, 872, 1182, 1474), (833, 1181, 1475, 1183), (1183, 1475, 1184, 834), (1475, 1185, 874, 1184), (1181, 873, 1185, 1475), (834, 1184, 1476, 1186), (1186, 1476, 1176, 831), (1476, 1187, 871, 1176), (1184, 874, 1187, 1476), (899, 1188, 1477, 1189), (1189, 1477, 1190, 900), (1477, 1191, 868, 1190), (1188, 867, 1191, 1477), (900, 1190, 1478, 1192), (1192, 1478, 1193, 901), (1478, 1194, 869, 1193), (1190, 868, 1194, 1478), (901, 1193, 1479, 1195), (1195, 1479, 1196, 902), (1479, 1197, 870, 1196), (1193, 869, 1197, 1479), (902, 1196, 1480, 1198), (1198, 1480, 1188, 899), (1480, 1199, 867, 1188), (1196, 870, 1199, 1480), (903, 1200, 1481, 1036), (1036, 1481, 1201, 904), (1481, 1189, 900, 1201), (1200, 899, 1189, 1481), (904, 1201, 1482, 1037), (1037, 1482, 1202, 905), (1482, 1192, 901, 1202), (1201, 900, 1192, 1482), (905, 1202, 1483, 1020), (1020, 1483, 1203, 906), (1483, 1195, 902, 1203), (1202, 901, 1195, 1483), (906, 1203, 1484, 1034), (1034, 1484, 1200, 903), (1484, 1198, 899, 1200), (1203, 902, 1198, 1484), (907, 1204, 1485, 1205), (1205, 1485, 1206, 908), (1485, 1177, 832, 1206), (1204, 831, 1177, 1485), (908, 1206, 1486, 1207), (1207, 1486, 1208, 909), (1486, 1180, 833, 1208), (1206, 832, 1180, 1486), (909, 1208, 1487, 1209), (1209, 1487, 1210, 910), (1487, 1183, 834, 1210), (1208, 833, 1183, 1487), (910, 1210, 1488, 1211), (1211, 1488, 1204, 907), (1488, 1186, 831, 1204), (1210, 834, 1186, 1488), (911, 1212, 1489, 1213), (1213, 1489, 1214, 912), (1489, 1205, 908, 1214), (1212, 907, 1205, 1489), (912, 1214, 1490, 1215), (1215, 1490, 1216, 913), (1490, 1207, 909, 1216), (1214, 908, 1207, 1490), (913, 1216, 1491, 1217), (1217, 1491, 1218, 914), (1491, 1209, 910, 1218), (1216, 909, 1209, 1491), (914, 1218, 1492, 1219), (1219, 1492, 1212, 911), (1492, 1211, 907, 1212), (1218, 910, 1211, 1492), (835, 1220, 1493, 1221), (1221, 1493, 1222, 836), (1493, 1213, 912, 1222), (1220, 911, 1213, 1493), (836, 1222, 1494, 1223), (1223, 1494, 1224, 837), (1494, 1215, 913, 1224), (1222, 912, 1215, 1494), (837, 1224, 1495, 1225), (1225, 1495, 1226, 838), (1495, 1217, 914, 1226), (1224, 913, 1217, 1495), (838, 1226, 1496, 1227), (1227, 1496, 1220, 835), (1496, 1219, 911, 1220), (1226, 914, 1219, 1496), (815, 1228, 1497, 1099), (1099, 1497, 1229, 816), (1497, 1062, 916, 1229), (1228, 915, 1062, 1497), (816, 1229, 1498, 1102), (1102, 1498, 1230, 817), (1498, 1061, 917, 1230), (1229, 916, 1061, 1498), (817, 1230, 1499, 1105), (1105, 1499, 1231, 818), (1499, 1058, 918, 1231), (1230, 917, 1058, 1499), (818, 1231, 1500, 1107), (1107, 1500, 1228, 815), (1500, 1064, 915, 1228), (1231, 918, 1064, 1500), (919, 1232, 1501, 1233), (1233, 1501, 1234, 920), (1501, 1052, 840, 1234), (1232, 839, 1052, 1501), (920, 1234, 1502, 1235), (1235, 1502, 1236, 921), (1502, 1047, 841, 1236), (1234, 840, 1047, 1502), (921, 1236, 1503, 1237), (1237, 1503, 1238, 922), (1503, 1040, 842, 1238), (1236, 841, 1040, 1503), (922, 1238, 1504, 1239), (1239, 1504, 1232, 919), (1504, 1055, 839, 1232), (1238, 842, 1055, 1504), (923, 1240, 1505, 1073), (1073, 1505, 1241, 924), (1505, 1233, 920, 1241), (1240, 919, 1233, 1505), (924, 1241, 1506, 1076), (1076, 1506, 1242, 925), (1506, 1235, 921, 1242), (1241, 920, 1235, 1506), (925, 1242, 1507, 1054), (1054, 1507, 1243, 926), (1507, 1237, 922, 1243), (1242, 921, 1237, 1507), (926, 1243, 1508, 1051), (1051, 1508, 1240, 923), (1508, 1239, 919, 1240), (1243, 922, 1239, 1508), (931, 1244, 1509, 1245), (1245, 1509, 1246, 932), (1509, 1026, 928, 1246), (1244, 927, 1026, 1509), (932, 1246, 1510, 1247), (1247, 1510, 1248, 933), (1510, 1249, 929, 1248), (1246, 928, 1249, 1510), (933, 1248, 1511, 1250), (1250, 1511, 1251, 934), (1511, 1043, 930, 1251), (1248, 929, 1043, 1511), (934, 1251, 1512, 1252), (1252, 1512, 1244, 931), (1512, 1049, 927, 1244), (1251, 930, 1049, 1512), (935, 1253, 1513, 1254), (1254, 1513, 1255, 936), (1513, 1245, 932, 1255), (1253, 931, 1245, 1513), (936, 1255, 1514, 1256), (1256, 1514, 1257, 937), (1514, 1247, 933, 1257), (1255, 932, 1247, 1514), (937, 1257, 1515, 1258), (1258, 1515, 1259, 938), (1515, 1250, 934, 1259), (1257, 933, 1250, 1515), (938, 1259, 1516, 1260), (1260, 1516, 1253, 935), (1516, 1252, 931, 1253), (1259, 934, 1252, 1516), (843, 1261, 1517, 1079), (1079, 1517, 1262, 844), (1517, 1254, 936, 1262), (1261, 935, 1254, 1517), (844, 1262, 1518, 1025), (1025, 1518, 1263, 845), (1518, 1256, 937, 1263), (1262, 936, 1256, 1518), (845, 1263, 1519, 1035), (1035, 1519, 1264, 846), (1519, 1258, 938, 1264), (1263, 937, 1258, 1519), (846, 1264, 1520, 1063), (1063, 1520, 1261, 843), (1520, 1260, 935, 1261), (1264, 938, 1260, 1520), (941, 1265, 1521, 1266), (1266, 1521, 1267, 942), (1521, 1068, 939, 1267), (1265, 928, 1068, 1521), (942, 1267, 1522, 1268), (1268, 1522, 1269, 943), (1522, 1066, 940, 1269), (1267, 939, 1066, 1522), (943, 1269, 1523, 1270), (1270, 1523, 1271, 944), (1523, 1059, 929, 1271), (1269, 940, 1059, 1523), (944, 1271, 1524, 1272), (1272, 1524, 1265, 941), (1524, 1249, 928, 1265), (1271, 929, 1249, 1524), (847, 1273, 1525, 1083), (1083, 1525, 1274, 848), (1525, 1266, 942, 1274), (1273, 941, 1266, 1525), (848, 1274, 1526, 1082), (1082, 1526, 1275, 849), (1526, 1268, 943, 1275), (1274, 942, 1268, 1526), (849, 1275, 1527, 1081), (1081, 1527, 1276, 850), (1527, 1270, 944, 1276), (1275, 943, 1270, 1527), (850, 1276, 1528, 1080), (1080, 1528, 1273, 847), (1528, 1272, 941, 1273), (1276, 944, 1272, 1528), (949, 1277, 1529, 1278), (1278, 1529, 1279, 950), (1529, 1027, 946, 1279), (1277, 945, 1027, 1529), (950, 1279, 1530, 1280), (1280, 1530, 1281, 951), (1530, 1282, 947, 1281), (1279, 946, 1282, 1530), (951, 1281, 1531, 1283), (1283, 1531, 1284, 952), (1531, 1024, 948, 1284), (1281, 947, 1024, 1531), (952, 1284, 1532, 1285), (1285, 1532, 1277, 949), (1532, 1023, 945, 1277), (1284, 948, 1023, 1532), (953, 1286, 1533, 1287), (1287, 1533, 1288, 954), (1533, 1278, 950, 1288), (1286, 949, 1278, 1533), (954, 1288, 1534, 1289), (1289, 1534, 1290, 955), (1534, 1280, 951, 1290), (1288, 950, 1280, 1534), (955, 1290, 1535, 1291), (1291, 1535, 1292, 956), (1535, 1283, 952, 1292), (1290, 951, 1283, 1535), (956, 1292, 1536, 1293), (1293, 1536, 1286, 953), (1536, 1285, 949, 1286), (1292, 952, 1285, 1536), (851, 1294, 1537, 1087), (1087, 1537, 1295, 852), (1537, 1287, 954, 1295), (1294, 953, 1287, 1537), (852, 1295, 1538, 1086), (1086, 1538, 1296, 853), (1538, 1289, 955, 1296), (1295, 954, 1289, 1538), (853, 1296, 1539, 1085), (1085, 1539, 1297, 854), (1539, 1291, 956, 1297), (1296, 955, 1291, 1539), (854, 1297, 1540, 1084), (1084, 1540, 1294, 851), (1540, 1293, 953, 1294), (1297, 956, 1293, 1540), (959, 1298, 1541, 1299), (1299, 1541, 1300, 960), (1541, 1029, 957, 1300), (1298, 946, 1029, 1541), (960, 1300, 1542, 1301), (1301, 1542, 1302, 961), (1542, 1303, 958, 1302), (1300, 957, 1303, 1542), (961, 1302, 1543, 1304), (1304, 1543, 1305, 962), (1543, 1041, 947, 1305), (1302, 958, 1041, 1543), (962, 1305, 1544, 1306), (1306, 1544, 1298, 959), (1544, 1282, 946, 1298), (1305, 947, 1282, 1544), (963, 1307, 1545, 1308), (1308, 1545, 1309, 964), (1545, 1299, 960, 1309), (1307, 959, 1299, 1545), (964, 1309, 1546, 1310), (1310, 1546, 1311, 965), (1546, 1301, 961, 1311), (1309, 960, 1301, 1546), (965, 1311, 1547, 1312), (1312, 1547, 1313, 966), (1547, 1304, 962, 1313), (1311, 961, 1304, 1547), (966, 1313, 1548, 1314), (1314, 1548, 1307, 963), (1548, 1306, 959, 1307), (1313, 962, 1306, 1548), (967, 1315, 1549, 1316), (1316, 1549, 1317, 968), (1549, 1308, 964, 1317), (1315, 963, 1308, 1549), (968, 1317, 1550, 1318), (1318, 1550, 1319, 969), (1550, 1310, 965, 1319), (1317, 964, 1310, 1550), (969, 1319, 1551, 1320), (1320, 1551, 1321, 970), (1551, 1312, 966, 1321), (1319, 965, 1312, 1551), (970, 1321, 1552, 1322), (1322, 1552, 1315, 967), (1552, 1314, 963, 1315), (1321, 966, 1314, 1552), (855, 1323, 1553, 1091), (1091, 1553, 1324, 856), (1553, 1316, 968, 1324), (1323, 967, 1316, 1553), (856, 1324, 1554, 1090), (1090, 1554, 1325, 857), (1554, 1318, 969, 1325), (1324, 968, 1318, 1554), (857, 1325, 1555, 1089), (1089, 1555, 1326, 858), (1555, 1320, 970, 1326), (1325, 969, 1320, 1555), (858, 1326, 1556, 1088), (1088, 1556, 1323, 855), (1556, 1322, 967, 1323), (1326, 970, 1322, 1556), (973, 1327, 1557, 1328), (1328, 1557, 1329, 974), (1557, 1031, 971, 1329), (1327, 957, 1031, 1557), (974, 1329, 1558, 1330), (1330, 1558, 1331, 975), (1558, 1045, 972, 1331), (1329, 971, 1045, 1558), (975, 1331, 1559, 1332), (1332, 1559, 1333, 976), (1559, 1044, 958, 1333), (1331, 972, 1044, 1559), (976, 1333, 1560, 1334), (1334, 1560, 1327, 973), (1560, 1303, 957, 1327), (1333, 958, 1303, 1560), (977, 1335, 1561, 1336), (1336, 1561, 1337, 978), (1561, 1328, 974, 1337), (1335, 973, 1328, 1561), (978, 1337, 1562, 1338), (1338, 1562, 1339, 979), (1562, 1330, 975, 1339), (1337, 974, 1330, 1562), (979, 1339, 1563, 1340), (1340, 1563, 1341, 980), (1563, 1332, 976, 1341), (1339, 975, 1332, 1563), (980, 1341, 1564, 1342), (1342, 1564, 1335, 977), (1564, 1334, 973, 1335), (1341, 976, 1334, 1564), (859, 1343, 1565, 1095), (1095, 1565, 1344, 860), (1565, 1336, 978, 1344), (1343, 977, 1336, 1565), (860, 1344, 1566, 1094), (1094, 1566, 1345, 861), (1566, 1338, 979, 1345), (1344, 978, 1338, 1566), (861, 1345, 1567, 1093), (1093, 1567, 1346, 862), (1567, 1340, 980, 1346), (1345, 979, 1340, 1567), (862, 1346, 1568, 1092), (1092, 1568, 1343, 859), (1568, 1342, 977, 1343), (1346, 980, 1342, 1568), (981, 1347, 1569, 1348), (1348, 1569, 1349, 982), (1569, 1221, 836, 1349), (1347, 835, 1221, 1569), (982, 1349, 1570, 1350), (1350, 1570, 1351, 983), (1570, 1223, 837, 1351), (1349, 836, 1223, 1570), (983, 1351, 1571, 1352), (1352, 1571, 1353, 984), (1571, 1225, 838, 1353), (1351, 837, 1225, 1571), (984, 1353, 1572, 1354), (1354, 1572, 1347, 981), (1572, 1227, 835, 1347), (1353, 838, 1227, 1572), (863, 1355, 1573, 1356), (1356, 1573, 1357, 864), (1573, 1348, 982, 1357), (1355, 981, 1348, 1573), (864, 1357, 1574, 1358), (1358, 1574, 1359, 865), (1574, 1350, 983, 1359), (1357, 982, 1350, 1574), (865, 1359, 1575, 1360), (1360, 1575, 1361, 866), (1575, 1352, 984, 1361), (1359, 983, 1352, 1575), (866, 1361, 1576, 1362), (1362, 1576, 1355, 863), (1576, 1354, 981, 1355), (1361, 984, 1354, 1576), (985, 1363, 1577, 1364), (1364, 1577, 1365, 986), (1577, 1356, 864, 1365), (1363, 863, 1356, 1577), (986, 1365, 1578, 1366), (1366, 1578, 1367, 987), (1578, 1358, 865, 1367), (1365, 864, 1358, 1578), (987, 1367, 1579, 1368), (1368, 1579, 1369, 988), (1579, 1360, 866, 1369), (1367, 865, 1360, 1579), (988, 1369, 1580, 1370), (1370, 1580, 1363, 985), (1580, 1362, 863, 1363), (1369, 866, 1362, 1580), (867, 1371, 1581, 1191), (1191, 1581, 1372, 868), (1581, 1364, 986, 1372), (1371, 985, 1364, 1581), (868, 1372, 1582, 1194), (1194, 1582, 1373, 869), (1582, 1366, 987, 1373), (1372, 986, 1366, 1582), (869, 1373, 1583, 1197), (1197, 1583, 1374, 870), (1583, 1368, 988, 1374), (1373, 987, 1368, 1583), (870, 1374, 1584, 1199), (1199, 1584, 1371, 867), (1584, 1370, 985, 1371), (1374, 988, 1370, 1584), (989, 1375, 1585, 1376), (1376, 1585, 1377, 990), (1585, 1169, 828, 1377), (1375, 827, 1169, 1585), (990, 1377, 1586, 1378), (1378, 1586, 1379, 991), (1586, 1171, 829, 1379), (1377, 828, 1171, 1586), (991, 1379, 1587, 1380), (1380, 1587, 1381, 992), (1587, 1173, 830, 1381), (1379, 829, 1173, 1587), (992, 1381, 1588, 1382), (1382, 1588, 1375, 989), (1588, 1175, 827, 1375), (1381, 830, 1175, 1588), (871, 1383, 1589, 1179), (1179, 1589, 1384, 872), (1589, 1376, 990, 1384), (1383, 989, 1376, 1589), (872, 1384, 1590, 1182), (1182, 1590, 1385, 873), (1590, 1378, 991, 1385), (1384, 990, 1378, 1590), (873, 1385, 1591, 1185), (1185, 1591, 1386, 874), (1591, 1380, 992, 1386), (1385, 991, 1380, 1591), (874, 1386, 1592, 1187), (1187, 1592, 1383, 871), (1592, 1382, 989, 1383), (1386, 992, 1382, 1592), (993, 1387, 1593, 1388), (1388, 1593, 1389, 994), (1593, 1109, 812, 1389), (1387, 811, 1109, 1593), (994, 1389, 1594, 1390), (1390, 1594, 1391, 995), (1594, 1111, 813, 1391), (1389, 812, 1111, 1594), (995, 1391, 1595, 1392), (1392, 1595, 1393, 996), (1595, 1113, 814, 1393), (1391, 813, 1113, 1595), (996, 1393, 1596, 1394), (1394, 1596, 1387, 993), (1596, 1115, 811, 1387), (1393, 814, 1115, 1596), (879, 1395, 1597, 1119), (1119, 1597, 1396, 880), (1597, 1388, 994, 1396), (1395, 993, 1388, 1597), (880, 1396, 1598, 1122), (1122, 1598, 1397, 881), (1598, 1390, 995, 1397), (1396, 994, 1390, 1598), (881, 1397, 1599, 1125), (1125, 1599, 1398, 882), (1599, 1392, 996, 1398), (1397, 995, 1392, 1599), (882, 1398, 1600, 1127), (1127, 1600, 1395, 879), (1600, 1394, 993, 1395), (1398, 996, 1394, 1600)])
me_plane.polygons.foreach_set('use_smooth', [True] * 1596)
me_plane.use_remesh_fix_poles = True
me_plane.use_remesh_preserve_attributes = False
me_plane.update()

# ---- objects
ob_fotosapo = bpy.data.objects.new('fotosapo', None)
ob_empty_001 = bpy.data.objects.new('Empty.001', None)
ob_plane = bpy.data.objects.new('Plane', me_plane)

# ---- transforms, parenting, visibility, modifiers, constraints
ob_fotosapo.location = (-7.39, 0.2756, 1.007)
ob_fotosapo.rotation_euler = (1.578, 0.01421, 1.572)
ob_fotosapo.empty_display_type = 'IMAGE'
ob_fotosapo.empty_display_size = 5.0
ob_empty_001.location = (-4.053, 6.227, 1.056)
ob_empty_001.rotation_euler = (1.578, 0.01421, -0.008185)
ob_empty_001.empty_display_type = 'IMAGE'
ob_empty_001.empty_display_size = 5.0
ob_plane.location = (0.0, 0.0, 0.0)

# ---- collection membership
col_collection.objects.link(ob_fotosapo)
col_collection.objects.link(ob_empty_001)
col_collection.objects.link(ob_plane)

# ---- scene / render settings (as saved in the file)
scene.frame_start = 1; scene.frame_end = 250; scene.frame_set(149)
scene.render.engine = 'BLENDER_EEVEE_NEXT'
scene.cycles.use_denoising = False
scene.cycles.samples = 128
scene.cycles.sampling_pattern = 'TABULATED_SOBOL'
scene.cycles.use_adaptive_sampling = False
scene.cycles.use_light_tree = False
scene.view_settings.view_transform = 'Filmic'
bpy.context.view_layer.update()

# ---- added for rendering (the .blend has no active camera and no usable light): camera, sun
cam_auto = bpy.data.cameras.new('AutoCamera')
cam_auto.lens = 50.0
cam_auto.sensor_width = 36.0
cam_auto.clip_end = 1000.0
ob_auto_camera = bpy.data.objects.new('AutoCamera', cam_auto)
scene.collection.objects.link(ob_auto_camera)
ob_auto_camera.location = (2.73289, -3.97507, 3.39077)
ob_auto_camera.rotation_euler = (1.09748, -7.21219e-08, 0.694738)
scene.camera = ob_auto_camera
light_auto_sun = bpy.data.lights.new('AutoSun', 'SUN')
light_auto_sun.energy = 3.0
light_auto_sun.angle = 0.0523599
ob_auto_sun = bpy.data.objects.new('AutoSun', light_auto_sun)
scene.collection.objects.link(ob_auto_sun)
ob_auto_sun.rotation_euler = (0.872665, 0.174533, 0.523599)
bpy.context.view_layer.update()
